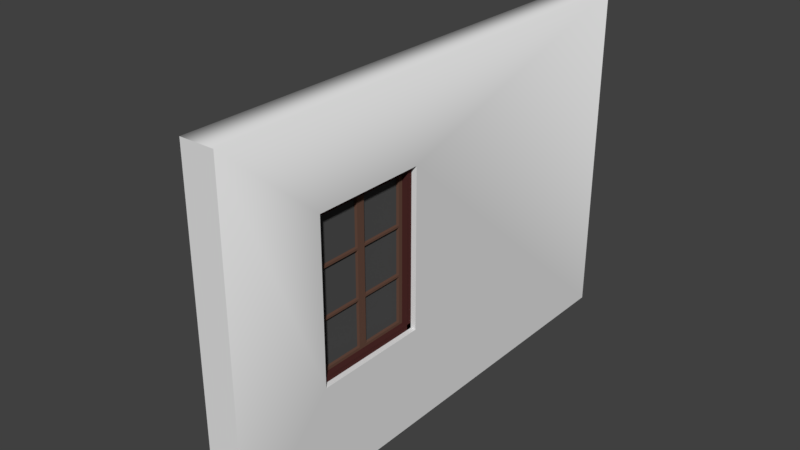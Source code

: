 # Source: wall-and-window.blend  (saved by Blender 2.78.0; exported with 4.5.12 LTS)
import bpy
from mathutils import Matrix  # noqa: F401  (used for matrix-valued properties, if any)

bpy.ops.wm.read_factory_settings(use_empty=True)
scene = bpy.context.scene
scene.name = 'Scene'

# ---- collections
col_collection_1 = bpy.data.collections.new('Collection 1'); scene.collection.children.link(col_collection_1)
col_collection_2 = bpy.data.collections.new('Collection 2'); scene.collection.children.link(col_collection_2)

# ---- materials (node trees are filled in below, after node groups)
mat_wood_dark = bpy.data.materials.new('wood-dark')
mat_wood_dark.alpha_threshold = 0.0
mat_wood_dark.use_transparent_shadow = False
mat_wood_dark.diffuse_color = (0.07324, 0.02283, 0.02096, 1.0)
mat_wood_dark.roughness = 0.5
mat_wood_dark.line_color = (0.0, 0.0, 0.0, 1.0)
mat_wood = bpy.data.materials.new('wood')
mat_wood.alpha_threshold = 0.0
mat_wood.use_transparent_shadow = False
mat_wood.diffuse_color = (0.1384, 0.07227, 0.05127, 1.0)
mat_wood.roughness = 0.5
mat_wood.line_color = (0.0, 0.0, 0.0, 1.0)
mat_glass = bpy.data.materials.new('glass')
mat_glass.alpha_threshold = 0.0
mat_glass.use_transparent_shadow = False
mat_glass.diffuse_color = (0.08353, 0.08353, 0.08353, 1.0)
mat_glass.roughness = 0.5
mat_glass.line_color = (0.0, 0.0, 0.0, 1.0)

# ---- material node trees

# ---- world
world_world = bpy.data.worlds.new('World'); scene.world = world_world
world_world.color = (0.05088, 0.05088, 0.05088)
world_world.use_sun_shadow = False
world_world.sun_shadow_jitter_overblur = 0.0
world_world.cycles.sampling_method = 'MANUAL'

# ---- cameras
cam_camera = bpy.data.cameras.new('Camera')
cam_camera.clip_end = 100.0
cam_camera.lens = 35.0
cam_camera.sensor_width = 32.0
cam_camera.sensor_height = 18.0
cam_camera.ortho_scale = 7.314
cam_camera.dof.focus_distance = 0.0
cam_camera.dof.aperture_fstop = 128.0

# ---- meshes
me_window_frame = bpy.data.meshes.new('window-frame')
me_window_frame.from_pydata([(-0.2841, 1.301, 3.389), (-0.2802, 1.301, 3.389), (-0.2841, 1.319, 3.389), (-0.2802, 1.319, 3.389), (-0.2841, 1.225, 3.389), (-0.2802, 1.225, 3.389), (-0.2841, 1.242, 3.389), (-0.2802, 1.242, 3.389), (-0.2841, 1.242, 0.1028), (-0.2802, 1.242, 0.1028), (-0.2841, 1.225, 0.1028), (-0.2802, 1.225, 0.1028), (-0.2841, 1.319, 0.1028), (-0.2802, 1.319, 0.1028), (-0.2841, 1.301, 0.1028), (-0.2802, 1.301, 0.1028), (-0.4702, 1.236e-07, 2.043e-07), (-0.4702, 1.236e-07, 3.494), (-0.4702, 0.1153, 2.043e-07), (-0.4702, 0.1153, 3.494), (1.296e-08, 1.236e-07, 3.494), (1.296e-08, 0.1153, 3.494), (-0.4702, 1.649e-07, 3.376), (-0.4702, 0.1153, 3.376), (-1.296e-08, 0.1153, 3.376), (-1.296e-08, 1.649e-07, 3.376), (-0.4702, 2.421, 0.001024), (-0.4702, 2.421, 3.495), (-0.4702, 2.537, 0.001024), (-0.4702, 2.537, 3.495), (2.592e-08, 2.421, 0.001024), (2.592e-08, 2.421, 3.495), (2.592e-08, 2.537, 0.001024), (2.592e-08, 2.537, 3.495), (-0.4702, 2.421, 3.376), (-0.4702, 2.537, 3.376), (2.592e-08, 2.537, 3.376), (2.592e-08, 2.421, 3.376), (-0.4702, 1.236e-07, 0.1176), (-0.4702, 0.1153, 0.1176), (1.296e-08, 1.236e-07, 0.1176), (1.296e-08, 0.1153, 0.1176), (-1.296e-08, 0.1153, 2.043e-07), (-1.296e-08, 1.649e-07, 2.043e-07), (-0.4702, 2.421, 0.1187), (-0.4702, 2.537, 0.1187), (2.592e-08, 2.421, 0.1187), (2.592e-08, 2.537, 0.1187), (-0.4702, 2.421, 2.043e-07), (-0.4702, 2.537, 2.043e-07), (2.592e-08, 2.537, 2.043e-07), (2.592e-08, 2.421, 2.043e-07), (-0.2841, 1.301, 0.1182), (-0.2841, 1.304, 0.1182), (-0.2841, 1.319, 0.1182), (-0.2802, 1.301, 0.1182), (-0.2802, 1.319, 0.1182), (-0.2841, 1.242, 0.1181), (-0.2802, 1.242, 0.1181), (-0.2841, 1.225, 0.1181), (-0.2802, 1.225, 0.1181), (-0.2802, 1.301, 3.376), (-0.2802, 1.319, 3.376), (-0.2841, 1.301, 3.376), (-0.2841, 1.319, 3.376), (-0.2802, 1.225, 3.376), (-0.2841, 1.225, 3.376), (-0.2841, 1.242, 3.376), (-0.2802, 1.242, 3.376)], [], [(1, 0, 2, 3), (2, 0, 63, 64), (3, 2, 64, 62), (1, 3, 62, 61), (0, 1, 61, 63), (5, 4, 6, 7), (6, 4, 66, 67), (7, 6, 67, 68), (5, 7, 68, 65), (4, 5, 65, 66), (9, 8, 10, 11), (10, 8, 57, 59), (11, 10, 59, 60), (9, 11, 60, 58), (8, 9, 58, 57), (13, 12, 14, 15), (14, 12, 54, 53, 52), (15, 14, 52, 55), (13, 15, 55, 56), (12, 13, 56, 54), (22, 17, 19, 23), (23, 19, 21, 24), (24, 21, 20, 25), (25, 20, 17, 22), (18, 42, 43, 16), (21, 19, 17, 20), (43, 25, 22, 16), (42, 24, 25, 43), (18, 23, 24, 42), (16, 22, 23, 18), (34, 27, 29, 35), (35, 29, 33, 36), (36, 33, 31, 37), (37, 31, 27, 34), (28, 32, 30, 26), (33, 29, 27, 31), (30, 37, 34, 26), (32, 36, 37, 30), (28, 35, 36, 32), (26, 34, 35, 28), (27, 19, 21, 31), (21, 24, 37, 31), (19, 27, 34, 23), (23, 34, 64, 63, 61, 62, 37, 24, 65, 68, 67), (16, 38, 39, 18), (18, 39, 41, 42), (42, 41, 40, 43), (43, 40, 38, 16), (41, 39, 38, 40), (48, 44, 45, 49), (49, 45, 47, 50), (50, 47, 46, 51), (51, 46, 44, 48), (47, 45, 44, 46), (44, 39, 57, 58, 60, 41, 46, 56, 55, 52, 53), (41, 42, 51, 46), (39, 44, 48, 18), (18, 48, 51, 42), (54, 56, 46, 44, 53), (41, 60, 59, 57, 39), (67, 66, 65, 24, 23), (37, 62, 64, 34)])
me_window_frame.materials.append(mat_wood_dark)
me_window_frame.use_remesh_preserve_volume = False
me_window_frame.use_remesh_preserve_attributes = False
me_window_frame.use_mirror_vertex_groups = False
me_window_frame.update()
me_window_wall = bpy.data.meshes.new('window-wall')
me_window_wall.from_pydata([(-1.579, 3.946, 3.718), (-1.906, 3.938, 3.285), (-0.3739, -5.575, 9.082e-07), (-0.3739, -5.575, 7.602), (-0.3739, 5.575, -9.082e-07), (-0.3739, 5.575, 7.602), (0.3739, -5.575, 9.082e-07), (0.3739, -5.575, 7.602), (0.3739, 5.575, -9.082e-07), (0.3739, 5.575, 7.602), (0.3739, 4.779, 5.683), (0.3739, -3.432, 5.727), (-0.3739, -3.432, 5.727), (0.3739, -3.432, 2.232), (-0.3739, -3.432, 2.232), (0.3739, -0.8971, 2.232), (-0.3739, -0.8971, 2.232), (0.3739, -0.8971, 5.727), (-0.3739, -0.8971, 5.727)], [], [(4, 16, 18, 5), (13, 11, 7, 6), (4, 5, 9, 8), (2, 3, 12, 14), (6, 7, 3, 2), (4, 8, 6, 2), (9, 7, 11, 17), (3, 5, 18, 12), (14, 16, 4, 2), (5, 3, 7, 9), (8, 9, 17, 15), (16, 15, 17, 18), (13, 14, 12, 11), (14, 13, 15, 16), (8, 15, 13, 6), (18, 17, 11, 12)])
me_window_wall.polygons.foreach_set('use_smooth', [True] * 16)
_k = set([(2, 3), (2, 4), (2, 6), (3, 7), (4, 5), (4, 8), (5, 9), (6, 7), (6, 8), (8, 9), (11, 12), (11, 13), (11, 17), (12, 14), (12, 18), (13, 14), (13, 15), (14, 16), (15, 16), (15, 17), (16, 18), (17, 18)])
me_window_wall.attributes.new('sharp_edge', 'BOOLEAN', 'EDGE').data.foreach_set('value', [ (min(e.vertices), max(e.vertices)) in _k for e in me_window_wall.edges])
me_window_wall.use_remesh_preserve_volume = False
me_window_wall.use_remesh_preserve_attributes = False
me_window_wall.use_mirror_vertex_groups = False
me_window_wall.update()
me_window_wall.normals_split_custom_set([tuple(v) for v in zip(*[iter([-1.0, 2.699e-08, -2.258e-08, -1.0, 1.267e-08, -6.37e-08, -1.0, 1.368e-08, 7.714e-08, -0.7071, 1.412e-07, 0.7071, 1.0, 0.0, 0.0, 1.0, -2.102e-11, 0.0, 0.7071, 1.209e-07, 0.7071, 1.0, 0.0, 0.0, 0.0, 1.0, -1.678e-07, 0.0, 1.0, -1.678e-07, 0.0, 1.0, -1.678e-07, 0.0, 1.0, -1.678e-07, -1.0, -5.005e-08, -5.48e-08, -0.7071, 8.25e-08, 0.7071, -1.0, -4.874e-08, 6.536e-08, -1.0, -5.174e-08, -5.296e-08, 0.0, -1.0, 1.678e-07, 0.0, -1.0, 1.678e-07, 0.0, -1.0, 1.678e-07, 0.0, -1.0, 1.678e-07, 0.0, -1.629e-07, -1.0, 0.0, -1.629e-07, -1.0, 0.0, -1.629e-07, -1.0, 0.0, -1.629e-07, -1.0, 0.7071, 1.21e-07, 0.7071, 0.7071, 1.209e-07, 0.7071, 1.0, -2.102e-11, 0.0, 1.0, -2.481e-11, 0.0, -0.7071, 8.25e-08, 0.7071, -0.7071, 1.412e-07, 0.7071, -1.0, 1.368e-08, 7.714e-08, -1.0, -4.874e-08, 6.536e-08, -1.0, -5.174e-08, -5.296e-08, -1.0, 1.267e-08, -6.37e-08, -1.0, 2.699e-08, -2.258e-08, -1.0, -5.005e-08, -5.48e-08, -0.7071, 1.412e-07, 0.7071, -0.7071, 8.25e-08, 0.7071, 0.7071, 1.209e-07, 0.7071, 0.7071, 1.21e-07, 0.7071, 1.0, 0.0, 0.0, 0.7071, 1.21e-07, 0.7071, 1.0, -2.481e-11, 0.0, 1.0, 0.0, 0.0, -3.188e-07, -1.0, 1.596e-07, -3.188e-07, -1.0, 1.596e-07, -3.188e-07, -1.0, 1.596e-07, -3.188e-07, -1.0, 1.596e-07, 0.0, 1.0, -1.825e-07, 0.0, 1.0, -1.825e-07, 0.0, 1.0, -1.825e-07, 0.0, 1.0, -1.825e-07, 2.224e-07, 9.405e-08, 1.0, 2.224e-07, 9.405e-08, 1.0, 2.224e-07, 9.405e-08, 1.0, 2.224e-07, 9.405e-08, 1.0, 1.0, 0.0, 0.0, 1.0, 0.0, 0.0, 1.0, 0.0, 0.0, 1.0, 0.0, 0.0, -5.031e-07, -1.881e-07, -1.0, -5.031e-07, -1.881e-07, -1.0, -5.031e-07, -1.881e-07, -1.0, -5.031e-07, -1.881e-07, -1.0])] * 3)])
me_glass_frame_left = bpy.data.meshes.new('glass-frame-left')
me_glass_frame_left.from_pydata([(-0.07484, -0.01026, 1.635), (-0.07484, -0.01026, -1.635), (-0.07484, -1.156, 1.635), (-0.07484, -1.156, -1.635), (0.07484, -0.01026, 1.635), (0.07484, -0.01026, -1.635), (0.07484, -1.156, 1.635), (0.07484, -1.156, -1.635), (0.07484, -1.068, -1.563), (0.07484, -1.068, -1.34), (-0.07484, -1.068, -1.563), (0.07484, -1.068, 0.5065), (-0.07484, -1.068, 0.5065), (0.07484, -1.068, -0.5048), (-0.07484, -1.068, -0.5048), (0.07484, -1.068, 0.5498), (0.07484, -1.068, 0.7725), (-0.07484, -1.068, 0.5498), (-0.07484, -1.068, 1.296), (0.07484, -0.106, 1.561), (-0.07484, -0.106, 1.561), (0.07484, -0.106, 0.5498), (-0.07484, -0.106, 0.5498), (0.07484, -0.106, -0.5514), (-0.07484, -0.106, -0.5514), (0.07484, -0.106, -1.563), (0.07484, -0.106, -1.361), (-0.07484, -0.106, -1.563), (0.07484, -0.106, -0.5048), (-0.07484, -0.106, -0.5048), (0.07484, -1.068, -0.5514), (-0.07484, -1.068, -0.5514), (0.07484, -0.106, 0.5065), (-0.07484, -0.106, 0.5065), (0.07484, -1.068, 1.561), (-0.07484, -1.068, 1.561), (-0.07484, -0.106, 1.361)], [], [(0, 1, 27, 24, 31, 10, 3, 14, 29, 33), (2, 3, 7, 6), (6, 16, 34, 19, 4), (4, 5, 1, 0), (2, 6, 4, 0), (7, 3, 1, 5), (21, 22, 17, 15), (12, 11, 13, 14), (19, 20, 36, 22, 21), (4, 19, 21, 15, 16, 6, 7, 13, 11, 32), (28, 13, 7, 9, 30, 23, 26, 5, 4, 32), (5, 26, 25, 8, 9, 7), (25, 27, 10, 8), (33, 32, 11, 12), (32, 33, 29, 28), (23, 24, 27, 25, 26), (28, 29, 14, 13), (33, 12, 14, 3, 2, 18, 17, 22, 36, 0), (0, 36, 20, 35, 18, 2), (3, 10, 27, 1), (24, 23, 30, 31), (31, 30, 9, 8, 10), (35, 34, 16, 15, 17, 18), (20, 19, 34, 35)])
me_glass_frame_left.materials.append(mat_wood)
me_glass_frame_left.use_remesh_preserve_volume = False
me_glass_frame_left.use_remesh_preserve_attributes = False
me_glass_frame_left.use_mirror_vertex_groups = False
me_glass_frame_left.update()
me_cube_003 = bpy.data.meshes.new('Cube.003')
me_cube_003.from_pydata([(-0.008898, -0.7905, 1.33), (-0.008898, -0.7905, 0.1554), (-0.008898, -0.2151, 1.33), (-0.008898, -0.2151, 0.1554), (-0.02205, -0.7574, 1.29), (-0.02205, -0.7574, 0.195), (-0.02205, -0.2481, 1.29), (-0.02205, -0.2481, 0.195), (-0.008898, -0.7905, -0.1679), (-0.008898, -0.7905, -1.352), (-0.008898, -0.2151, -0.1679), (-0.008898, -0.2151, -1.352), (-0.02205, -0.7564, -0.2075), (-0.02205, -0.7564, -1.312), (-0.02205, -0.2492, -0.2075), (-0.02205, -0.2492, -1.312), (-0.008162, -0.8352, 1.384), (-0.008162, -0.8352, 0.09676), (-0.008162, -0.1668, 1.384), (-0.008162, -0.1668, 0.09676), (-0.008162, -0.8352, -0.1189), (-0.008162, -0.8352, -1.407), (-0.008162, -0.1668, -0.1189), (-0.008162, -0.1668, -1.407), (-1.08e-07, -1.003, 1.562), (-1.08e-07, -1.003, -1.562), (-8.539e-11, 7.153e-07, 1.562), (-8.539e-11, -3.576e-07, -1.562), (-0.0286, -1.002, 1.562), (-0.0286, -1.002, -1.562), (-0.0286, 0.0003185, 1.562), (-0.0286, 0.0003174, -1.562), (-0.0286, -0.1668, 0.09676), (-0.0286, -0.8352, 0.09676), (-0.0286, -0.8352, 1.384), (-0.0286, -0.1668, 1.384), (-0.0286, -0.1668, -0.1189), (-0.0286, -0.8352, -0.1189), (-0.0286, -0.1668, -1.407), (-0.0286, -0.8352, -1.407), (0.008898, -0.214, 1.33), (0.008898, -0.214, 0.1554), (0.008898, -0.7893, 1.33), (0.008898, -0.7893, 0.1554), (0.02205, -0.247, 1.29), (0.02205, -0.247, 0.195), (0.02205, -0.7563, 1.29), (0.02205, -0.7563, 0.195), (0.008898, -0.214, -0.1679), (0.008898, -0.214, -1.352), (0.008898, -0.7893, -0.1679), (0.008898, -0.7893, -1.352), (0.02205, -0.248, -0.2075), (0.02205, -0.248, -1.312), (0.02205, -0.7553, -0.2075), (0.02205, -0.7553, -1.312), (0.008162, -0.1674, 1.384), (0.008162, -0.1674, 0.09675), (0.008162, -0.8359, 1.384), (0.008162, -0.8359, 0.09676), (0.008162, -0.1674, -0.1189), (0.008162, -0.1674, -1.407), (0.008162, -0.8359, -0.1189), (0.008162, -0.8359, -1.407), (0.0286, -0.0003169, 1.562), (0.0286, -0.0003179, -1.562), (0.0286, -1.003, 1.562), (0.0286, -1.003, -1.562), (0.0286, -0.8359, 0.09676), (0.0286, -0.1674, 0.09675), (0.0286, -0.1674, 1.384), (0.0286, -0.8359, 1.384), (0.0286, -0.8359, -0.1189), (0.0286, -0.1674, -0.1189), (0.0286, -0.8359, -1.407), (0.0286, -0.1674, -1.407)], [], [(0, 1, 3, 2), (2, 3, 7, 6), (6, 7, 5, 4), (4, 5, 1, 0), (2, 6, 4, 0), (7, 3, 1, 5), (8, 9, 11, 10), (10, 11, 15, 14), (14, 15, 13, 12), (12, 13, 9, 8), (10, 14, 12, 8), (15, 11, 9, 13), (16, 18, 19, 17), (18, 35, 32, 19), (18, 16, 34, 35), (20, 22, 23, 21), (22, 36, 38, 23), (22, 20, 37, 36), (24, 25, 27, 26), (30, 35, 34, 33, 28), (37, 20, 21, 39), (33, 17, 19, 32), (39, 21, 23, 38), (28, 33, 32, 35, 30, 31, 38, 36, 37, 39, 29), (29, 39, 38, 31), (34, 16, 17, 33), (40, 41, 43, 42), (42, 43, 47, 46), (46, 47, 45, 44), (44, 45, 41, 40), (42, 46, 44, 40), (47, 43, 41, 45), (48, 49, 51, 50), (50, 51, 55, 54), (54, 55, 53, 52), (52, 53, 49, 48), (50, 54, 52, 48), (55, 51, 49, 53), (56, 58, 59, 57), (58, 71, 68, 59), (58, 56, 70, 71), (60, 62, 63, 61), (62, 72, 74, 63), (62, 60, 73, 72), (26, 30, 28, 24, 66, 64), (66, 71, 70, 69, 64), (28, 29, 25, 67, 66, 24), (27, 31, 30, 26, 64, 65), (73, 60, 61, 75), (69, 57, 59, 68), (75, 61, 63, 74), (64, 69, 68, 71, 66, 67, 74, 72, 73, 75, 65), (65, 75, 74, 67), (70, 56, 57, 69), (31, 27, 65, 67, 25, 29)])
me_cube_003.materials.append(mat_wood)
me_cube_003.use_remesh_preserve_volume = False
me_cube_003.use_remesh_preserve_attributes = False
me_cube_003.use_mirror_vertex_groups = False
me_cube_003.update()
me_catch1 = bpy.data.meshes.new('catch1')
me_catch1.from_pydata([(-3.223, 0.2295, 0.002228), (-3.223, 0.1983, -0.1144), (-3.223, 0.1129, -0.1997), (-3.223, -0.003662, -0.231), (-3.223, -0.1203, -0.1997), (-3.223, -0.2056, -0.1144), (-3.223, -0.2369, 0.002228), (-3.223, -0.2056, 0.1188), (-3.223, -0.1203, 0.2042), (-3.223, -0.003662, 0.2354), (-3.223, 0.1129, 0.2042), (-3.223, 0.1983, 0.1188), (1.25, 0.0, 0.0), (1.217, 0.0, 0.125), (1.125, 0.0, 0.2165), (1.0, 0.0, 0.25), (0.875, 0.0, 0.2165), (0.7835, 0.0, 0.125), (0.75, 0.0, 3.062e-17), (0.7835, 0.0, -0.125), (0.875, 0.0, -0.2165), (1.0, 0.0, -0.25), (1.125, 0.0, -0.2165), (1.217, 0.0, -0.125), (1.223, 0.2599, 0.0), (1.19, 0.2529, 0.125), (1.1, 0.2339, 0.2165), (0.9781, 0.2079, 0.25), (0.8559, 0.1819, 0.2165), (0.7664, 0.1629, 0.125), (0.7336, 0.1559, 3.062e-17), (0.7664, 0.1629, -0.125), (0.8559, 0.1819, -0.2165), (0.9781, 0.2079, -0.25), (1.1, 0.2339, -0.2165), (1.19, 0.2529, -0.125), (1.142, 0.5084, 0.0), (1.111, 0.4948, 0.125), (1.028, 0.4576, 0.2165), (0.9135, 0.4067, 0.25), (0.7994, 0.3559, 0.2165), (0.7158, 0.3187, 0.125), (0.6852, 0.3051, 3.062e-17), (0.7158, 0.3187, -0.125), (0.7994, 0.3559, -0.2165), (0.9135, 0.4067, -0.25), (1.028, 0.4576, -0.2165), (1.111, 0.4948, -0.125), (1.011, 0.7347, 0.0), (0.9842, 0.715, 0.125), (0.9101, 0.6613, 0.2165), (0.809, 0.5878, 0.25), (0.7079, 0.5143, 0.2165), (0.6339, 0.4605, 0.125), (0.6068, 0.4408, 3.062e-17), (0.6339, 0.4605, -0.125), (0.7079, 0.5143, -0.2165), (0.809, 0.5878, -0.25), (0.9101, 0.6613, -0.2165), (0.9842, 0.715, -0.125), (0.8364, 0.9289, 0.0), (0.814, 0.904, 0.125), (0.7528, 0.836, 0.2165), (0.6691, 0.7431, 0.25), (0.5855, 0.6503, 0.2165), (0.5243, 0.5822, 0.125), (0.5018, 0.5574, 3.062e-17), (0.5243, 0.5822, -0.125), (0.5855, 0.6503, -0.2165), (0.6691, 0.7431, -0.25), (0.7528, 0.836, -0.2165), (0.814, 0.904, -0.125), (0.625, 1.083, 0.0), (0.6083, 1.054, 0.125), (0.5625, 0.9743, 0.2165), (0.5, 0.866, 0.25), (0.4375, 0.7578, 0.2165), (0.3917, 0.6785, 0.125), (0.375, 0.6495, 3.062e-17), (0.3917, 0.6785, -0.125), (0.4375, 0.7578, -0.2165), (0.5, 0.866, -0.25), (0.5625, 0.9743, -0.2165), (0.6083, 1.054, -0.125), (0.3863, 1.189, 0.0), (0.3759, 1.157, 0.125), (0.3476, 1.07, 0.2165), (0.309, 0.9511, 0.25), (0.2704, 0.8322, 0.2165), (0.2421, 0.7451, 0.125), (0.2318, 0.7133, 3.062e-17), (0.2421, 0.7451, -0.125), (0.2704, 0.8322, -0.2165), (0.309, 0.9511, -0.25), (0.3476, 1.07, -0.2165), (0.3759, 1.157, -0.125), (0.1307, 1.243, 0.0), (0.1272, 1.21, 0.125), (0.1176, 1.119, 0.2165), (0.1045, 0.9945, 0.25), (0.09146, 0.8702, 0.2165), (0.0819, 0.7792, 0.125), (0.0784, 0.7459, 3.062e-17), (0.0819, 0.7792, -0.125), (0.09146, 0.8702, -0.2165), (0.1045, 0.9945, -0.25), (0.1176, 1.119, -0.2165), (0.1272, 1.21, -0.125), (-0.1307, 1.243, 0.0), (-0.1272, 1.21, 0.125), (-0.1176, 1.119, 0.2165), (-0.1045, 0.9945, 0.25), (-0.09146, 0.8702, 0.2165), (-0.0819, 0.7792, 0.125), (-0.0784, 0.7459, 3.062e-17), (-0.0819, 0.7792, -0.125), (-0.09146, 0.8702, -0.2165), (-0.1045, 0.9945, -0.25), (-0.1176, 1.119, -0.2165), (-0.1272, 1.21, -0.125), (-0.3863, 1.189, 0.0), (-0.3759, 1.157, 0.125), (-0.3476, 1.07, 0.2165), (-0.309, 0.9511, 0.25), (-0.2704, 0.8322, 0.2165), (-0.2421, 0.7451, 0.125), (-0.2318, 0.7133, 3.062e-17), (-0.2421, 0.7451, -0.125), (-0.2704, 0.8322, -0.2165), (-0.309, 0.9511, -0.25), (-0.3476, 1.07, -0.2165), (-0.3759, 1.157, -0.125), (-0.625, 1.083, 0.0), (-0.6083, 1.054, 0.125), (-0.5625, 0.9743, 0.2165), (-0.5, 0.866, 0.25), (-0.4375, 0.7578, 0.2165), (-0.3917, 0.6785, 0.125), (-0.375, 0.6495, 3.062e-17), (-0.3917, 0.6785, -0.125), (-0.4375, 0.7578, -0.2165), (-0.5, 0.866, -0.25), (-0.5625, 0.9743, -0.2165), (-0.6083, 1.054, -0.125), (-0.8364, 0.9289, 0.0), (-0.814, 0.904, 0.125), (-0.7528, 0.836, 0.2165), (-0.6691, 0.7431, 0.25), (-0.5855, 0.6503, 0.2165), (-0.5243, 0.5822, 0.125), (-0.5018, 0.5574, 3.062e-17), (-0.5243, 0.5822, -0.125), (-0.5855, 0.6503, -0.2165), (-0.6691, 0.7431, -0.25), (-0.7528, 0.836, -0.2165), (-0.814, 0.904, -0.125), (-1.011, 0.7347, 0.0), (-0.9842, 0.715, 0.125), (-0.9101, 0.6613, 0.2165), (-0.809, 0.5878, 0.25), (-0.7079, 0.5143, 0.2165), (-0.6339, 0.4605, 0.125), (-0.6068, 0.4408, 3.062e-17), (-0.6339, 0.4605, -0.125), (-0.7079, 0.5143, -0.2165), (-0.809, 0.5878, -0.25), (-0.9101, 0.6613, -0.2165), (-0.9842, 0.715, -0.125), (-1.142, 0.5084, 0.0), (-1.111, 0.4948, 0.125), (-1.028, 0.4576, 0.2165), (-0.9135, 0.4067, 0.25), (-0.7994, 0.3559, 0.2165), (-0.7158, 0.3187, 0.125), (-0.6852, 0.3051, 3.062e-17), (-0.7158, 0.3187, -0.125), (-0.7994, 0.3559, -0.2165), (-0.9135, 0.4067, -0.25), (-1.028, 0.4576, -0.2165), (-1.111, 0.4948, -0.125), (-1.223, 0.2599, 0.0), (-1.19, 0.2529, 0.125), (-1.1, 0.2339, 0.2165), (-0.9781, 0.2079, 0.25), (-0.8559, 0.1819, 0.2165), (-0.7664, 0.1629, 0.125), (-0.7336, 0.1559, 3.062e-17), (-0.7664, 0.1629, -0.125), (-0.8559, 0.1819, -0.2165), (-0.9781, 0.2079, -0.25), (-1.1, 0.2339, -0.2165), (-1.19, 0.2529, -0.125), (-1.0, 8.742e-08, 0.25), (-0.875, 7.649e-08, 0.2165), (-0.7835, 6.85e-08, 0.125), (-0.75, 6.557e-08, 3.062e-17), (-0.7835, 6.85e-08, -0.125), (-0.875, 7.649e-08, -0.2165), (-1.0, 8.742e-08, -0.25), (-1.223, -0.2599, 0.0), (-1.19, -0.2529, 0.125), (-1.1, -0.2339, 0.2165), (-0.9781, -0.2079, 0.25), (-0.8559, -0.1819, 0.2165), (-0.7664, -0.1629, 0.125), (-0.7336, -0.1559, 3.062e-17), (-0.7664, -0.1629, -0.125), (-0.8559, -0.1819, -0.2165), (-0.9781, -0.2079, -0.25), (-1.1, -0.2339, -0.2165), (-1.19, -0.2529, -0.125), (-1.142, -0.5084, 0.0), (-1.111, -0.4948, 0.125), (-1.028, -0.4576, 0.2165), (-0.9135, -0.4067, 0.25), (-0.7994, -0.3559, 0.2165), (-0.7158, -0.3187, 0.125), (-0.6852, -0.3051, 3.062e-17), (-0.7158, -0.3187, -0.125), (-0.7994, -0.3559, -0.2165), (-0.9135, -0.4067, -0.25), (-1.028, -0.4576, -0.2165), (-1.111, -0.4948, -0.125), (-1.011, -0.7347, 0.0), (-0.9842, -0.715, 0.125), (-0.9101, -0.6613, 0.2165), (-0.809, -0.5878, 0.25), (-0.7079, -0.5143, 0.2165), (-0.6339, -0.4605, 0.125), (-0.6068, -0.4408, 3.062e-17), (-0.6339, -0.4605, -0.125), (-0.7079, -0.5143, -0.2165), (-0.809, -0.5878, -0.25), (-0.9101, -0.6613, -0.2165), (-0.9842, -0.715, -0.125), (-0.8364, -0.9289, 0.0), (-0.814, -0.904, 0.125), (-0.7528, -0.836, 0.2165), (-0.6691, -0.7431, 0.25), (-0.5855, -0.6503, 0.2165), (-0.5243, -0.5822, 0.125), (-0.5018, -0.5574, 3.062e-17), (-0.5243, -0.5822, -0.125), (-0.5855, -0.6503, -0.2165), (-0.6691, -0.7431, -0.25), (-0.7528, -0.836, -0.2165), (-0.814, -0.904, -0.125), (-0.625, -1.083, 0.0), (-0.6083, -1.054, 0.125), (-0.5625, -0.9743, 0.2165), (-0.5, -0.866, 0.25), (-0.4375, -0.7578, 0.2165), (-0.3917, -0.6785, 0.125), (-0.375, -0.6495, 3.062e-17), (-0.3917, -0.6785, -0.125), (-0.4375, -0.7578, -0.2165), (-0.5, -0.866, -0.25), (-0.5625, -0.9743, -0.2165), (-0.6083, -1.054, -0.125), (-0.3863, -1.189, 0.0), (-0.3759, -1.157, 0.125), (-0.3476, -1.07, 0.2165), (-0.309, -0.9511, 0.25), (-0.2704, -0.8322, 0.2165), (-0.2421, -0.7451, 0.125), (-0.2318, -0.7133, 3.062e-17), (-0.2421, -0.7451, -0.125), (-0.2704, -0.8322, -0.2165), (-0.309, -0.9511, -0.25), (-0.3476, -1.07, -0.2165), (-0.3759, -1.157, -0.125), (-0.1307, -1.243, 0.0), (-0.1272, -1.21, 0.125), (-0.1176, -1.119, 0.2165), (-0.1045, -0.9945, 0.25), (-0.09146, -0.8702, 0.2165), (-0.0819, -0.7792, 0.125), (-0.0784, -0.7459, 3.062e-17), (-0.0819, -0.7792, -0.125), (-0.09146, -0.8702, -0.2165), (-0.1045, -0.9945, -0.25), (-0.1176, -1.119, -0.2165), (-0.1272, -1.21, -0.125), (0.1307, -1.243, 0.0), (0.1272, -1.21, 0.125), (0.1176, -1.119, 0.2165), (0.1045, -0.9945, 0.25), (0.09146, -0.8702, 0.2165), (0.0819, -0.7792, 0.125), (0.0784, -0.7459, 3.062e-17), (0.0819, -0.7792, -0.125), (0.09146, -0.8702, -0.2165), (0.1045, -0.9945, -0.25), (0.1176, -1.119, -0.2165), (0.1272, -1.21, -0.125), (0.3863, -1.189, 0.0), (0.3759, -1.157, 0.125), (0.3476, -1.07, 0.2165), (0.309, -0.9511, 0.25), (0.2704, -0.8322, 0.2165), (0.2421, -0.7451, 0.125), (0.2318, -0.7133, 3.062e-17), (0.2421, -0.7451, -0.125), (0.2704, -0.8322, -0.2165), (0.309, -0.9511, -0.25), (0.3476, -1.07, -0.2165), (0.3759, -1.157, -0.125), (0.625, -1.083, 0.0), (0.6083, -1.054, 0.125), (0.5625, -0.9743, 0.2165), (0.5, -0.866, 0.25), (0.4375, -0.7578, 0.2165), (0.3917, -0.6785, 0.125), (0.375, -0.6495, 3.062e-17), (0.3917, -0.6785, -0.125), (0.4375, -0.7578, -0.2165), (0.5, -0.866, -0.25), (0.5625, -0.9743, -0.2165), (0.6083, -1.054, -0.125), (0.8364, -0.9289, 0.0), (0.814, -0.904, 0.125), (0.7528, -0.836, 0.2165), (0.6691, -0.7431, 0.25), (0.5855, -0.6503, 0.2165), (0.5243, -0.5822, 0.125), (0.5018, -0.5574, 3.062e-17), (0.5243, -0.5822, -0.125), (0.5855, -0.6503, -0.2165), (0.6691, -0.7431, -0.25), (0.7528, -0.836, -0.2165), (0.814, -0.904, -0.125), (1.011, -0.7347, 0.0), (0.9842, -0.715, 0.125), (0.9101, -0.6613, 0.2165), (0.809, -0.5878, 0.25), (0.7079, -0.5143, 0.2165), (0.6339, -0.4605, 0.125), (0.6068, -0.4408, 3.062e-17), (0.6339, -0.4605, -0.125), (0.7079, -0.5143, -0.2165), (0.809, -0.5878, -0.25), (0.9101, -0.6613, -0.2165), (0.9842, -0.715, -0.125), (1.142, -0.5084, 0.0), (1.111, -0.4948, 0.125), (1.028, -0.4576, 0.2165), (0.9135, -0.4067, 0.25), (0.7994, -0.3559, 0.2165), (0.7158, -0.3187, 0.125), (0.6852, -0.3051, 3.062e-17), (0.7158, -0.3187, -0.125), (0.7994, -0.3559, -0.2165), (0.9135, -0.4067, -0.25), (1.028, -0.4576, -0.2165), (1.111, -0.4948, -0.125), (1.223, -0.2599, 0.0), (1.19, -0.2529, 0.125), (1.1, -0.2339, 0.2165), (0.9781, -0.2079, 0.25), (0.8559, -0.1819, 0.2165), (0.7664, -0.1629, 0.125), (0.7336, -0.1559, 3.062e-17), (0.7664, -0.1629, -0.125), (0.8559, -0.1819, -0.2165), (0.9781, -0.2079, -0.25), (1.1, -0.2339, -0.2165), (1.19, -0.2529, -0.125), (-1.198, -0.2056, -0.1144), (-1.125, -0.1203, 0.2042), (-1.117, -0.07424, 0.2165), (-1.225, -0.2363, 0.0), (-1.225, -0.2369, 0.002228), (-1.225, 0.2295, 0.002228), (-1.197, 0.1983, 0.1188), (-1.125, 0.1129, 0.2042), (-1.196, 0.1921, 0.125), (-1.13, 0.1129, -0.1997), (-1.12, 0.05028, -0.2165), (-1.196, -0.195, -0.125), (-1.129, -0.1203, -0.1997), (-1.197, -0.2056, 0.1188), (-1.199, 0.1983, -0.1144), (-1.197, 0.1877, -0.125), (-1.196, -0.1994, 0.125), (-1.075, 9.395e-08, -0.23), (-1.071, -0.003662, -0.231), (-1.119, -0.05761, -0.2165), (-1.118, 0.06691, 0.2165), (-1.058, 9.25e-08, 0.2344), (-1.054, -0.003662, 0.2354), (-1.226, 0.2289, 0.0)], [], [(0, 372, 390, 381, 1), (1, 381, 382, 376, 2), (2, 376, 377, 384, 385, 3), (3, 385, 386, 379, 4), (4, 379, 378, 367, 5), (5, 367, 370, 371, 6), (6, 371, 380, 7), (7, 380, 383, 368, 8), (8, 368, 369, 389, 9), (9, 389, 388, 387, 374, 10), (10, 374, 375, 373, 11), (11, 373, 372, 0), (0, 1, 2, 3, 4, 5, 6, 7, 8, 9, 10, 11), (12, 24, 25, 13), (13, 25, 26, 14), (14, 26, 27, 15), (15, 27, 28, 16), (16, 28, 29, 17), (17, 29, 30, 18), (18, 30, 31, 19), (19, 31, 32, 20), (20, 32, 33, 21), (21, 33, 34, 22), (22, 34, 35, 23), (12, 23, 35, 24), (24, 36, 37, 25), (25, 37, 38, 26), (26, 38, 39, 27), (27, 39, 40, 28), (28, 40, 41, 29), (29, 41, 42, 30), (30, 42, 43, 31), (31, 43, 44, 32), (32, 44, 45, 33), (33, 45, 46, 34), (34, 46, 47, 35), (35, 47, 36, 24), (36, 48, 49, 37), (37, 49, 50, 38), (38, 50, 51, 39), (39, 51, 52, 40), (40, 52, 53, 41), (41, 53, 54, 42), (42, 54, 55, 43), (43, 55, 56, 44), (44, 56, 57, 45), (45, 57, 58, 46), (46, 58, 59, 47), (47, 59, 48, 36), (48, 60, 61, 49), (49, 61, 62, 50), (50, 62, 63, 51), (51, 63, 64, 52), (52, 64, 65, 53), (53, 65, 66, 54), (54, 66, 67, 55), (55, 67, 68, 56), (56, 68, 69, 57), (57, 69, 70, 58), (58, 70, 71, 59), (59, 71, 60, 48), (60, 72, 73, 61), (61, 73, 74, 62), (62, 74, 75, 63), (63, 75, 76, 64), (64, 76, 77, 65), (65, 77, 78, 66), (66, 78, 79, 67), (67, 79, 80, 68), (68, 80, 81, 69), (69, 81, 82, 70), (70, 82, 83, 71), (71, 83, 72, 60), (72, 84, 85, 73), (73, 85, 86, 74), (74, 86, 87, 75), (75, 87, 88, 76), (76, 88, 89, 77), (77, 89, 90, 78), (78, 90, 91, 79), (79, 91, 92, 80), (80, 92, 93, 81), (81, 93, 94, 82), (82, 94, 95, 83), (83, 95, 84, 72), (84, 96, 97, 85), (85, 97, 98, 86), (86, 98, 99, 87), (87, 99, 100, 88), (88, 100, 101, 89), (89, 101, 102, 90), (90, 102, 103, 91), (91, 103, 104, 92), (92, 104, 105, 93), (93, 105, 106, 94), (94, 106, 107, 95), (95, 107, 96, 84), (96, 108, 109, 97), (97, 109, 110, 98), (98, 110, 111, 99), (99, 111, 112, 100), (100, 112, 113, 101), (101, 113, 114, 102), (102, 114, 115, 103), (103, 115, 116, 104), (104, 116, 117, 105), (105, 117, 118, 106), (106, 118, 119, 107), (107, 119, 108, 96), (108, 120, 121, 109), (109, 121, 122, 110), (110, 122, 123, 111), (111, 123, 124, 112), (112, 124, 125, 113), (113, 125, 126, 114), (114, 126, 127, 115), (115, 127, 128, 116), (116, 128, 129, 117), (117, 129, 130, 118), (118, 130, 131, 119), (119, 131, 120, 108), (120, 132, 133, 121), (121, 133, 134, 122), (122, 134, 135, 123), (123, 135, 136, 124), (124, 136, 137, 125), (125, 137, 138, 126), (126, 138, 139, 127), (127, 139, 140, 128), (128, 140, 141, 129), (129, 141, 142, 130), (130, 142, 143, 131), (131, 143, 132, 120), (132, 144, 145, 133), (133, 145, 146, 134), (134, 146, 147, 135), (135, 147, 148, 136), (136, 148, 149, 137), (137, 149, 150, 138), (138, 150, 151, 139), (139, 151, 152, 140), (140, 152, 153, 141), (141, 153, 154, 142), (142, 154, 155, 143), (143, 155, 144, 132), (144, 156, 157, 145), (145, 157, 158, 146), (146, 158, 159, 147), (147, 159, 160, 148), (148, 160, 161, 149), (149, 161, 162, 150), (150, 162, 163, 151), (151, 163, 164, 152), (152, 164, 165, 153), (153, 165, 166, 154), (154, 166, 167, 155), (155, 167, 156, 144), (156, 168, 169, 157), (157, 169, 170, 158), (158, 170, 171, 159), (159, 171, 172, 160), (160, 172, 173, 161), (161, 173, 174, 162), (162, 174, 175, 163), (163, 175, 176, 164), (164, 176, 177, 165), (165, 177, 178, 166), (166, 178, 179, 167), (167, 179, 168, 156), (168, 180, 181, 169), (169, 181, 182, 170), (170, 182, 183, 171), (171, 183, 184, 172), (172, 184, 185, 173), (173, 185, 186, 174), (174, 186, 187, 175), (175, 187, 188, 176), (176, 188, 189, 177), (177, 189, 190, 178), (178, 190, 191, 179), (179, 191, 180, 168), (180, 390, 372, 373, 375, 181), (181, 375, 374, 387, 182), (182, 387, 388, 192, 183), (183, 192, 193, 184), (184, 193, 194, 185), (185, 194, 195, 186), (186, 195, 196, 187), (187, 196, 197, 188), (188, 197, 198, 189), (189, 198, 384, 377, 190), (190, 377, 376, 382, 191), (191, 382, 381, 390, 180), (192, 202, 203, 193), (193, 203, 204, 194), (194, 204, 205, 195), (195, 205, 206, 196), (196, 206, 207, 197), (197, 207, 208, 198), (198, 208, 209, 386, 385, 384), (199, 211, 212, 200), (200, 212, 213, 201), (201, 213, 214, 202), (202, 214, 215, 203), (203, 215, 216, 204), (204, 216, 217, 205), (205, 217, 218, 206), (206, 218, 219, 207), (207, 219, 220, 208), (208, 220, 221, 209), (209, 221, 222, 210), (210, 222, 211, 199), (211, 223, 224, 212), (212, 224, 225, 213), (213, 225, 226, 214), (214, 226, 227, 215), (215, 227, 228, 216), (216, 228, 229, 217), (217, 229, 230, 218), (218, 230, 231, 219), (219, 231, 232, 220), (220, 232, 233, 221), (221, 233, 234, 222), (222, 234, 223, 211), (223, 235, 236, 224), (224, 236, 237, 225), (225, 237, 238, 226), (226, 238, 239, 227), (227, 239, 240, 228), (228, 240, 241, 229), (229, 241, 242, 230), (230, 242, 243, 231), (231, 243, 244, 232), (232, 244, 245, 233), (233, 245, 246, 234), (234, 246, 235, 223), (235, 247, 248, 236), (236, 248, 249, 237), (237, 249, 250, 238), (238, 250, 251, 239), (239, 251, 252, 240), (240, 252, 253, 241), (241, 253, 254, 242), (242, 254, 255, 243), (243, 255, 256, 244), (244, 256, 257, 245), (245, 257, 258, 246), (246, 258, 247, 235), (247, 259, 260, 248), (248, 260, 261, 249), (249, 261, 262, 250), (250, 262, 263, 251), (251, 263, 264, 252), (252, 264, 265, 253), (253, 265, 266, 254), (254, 266, 267, 255), (255, 267, 268, 256), (256, 268, 269, 257), (257, 269, 270, 258), (258, 270, 259, 247), (259, 271, 272, 260), (260, 272, 273, 261), (261, 273, 274, 262), (262, 274, 275, 263), (263, 275, 276, 264), (264, 276, 277, 265), (265, 277, 278, 266), (266, 278, 279, 267), (267, 279, 280, 268), (268, 280, 281, 269), (269, 281, 282, 270), (270, 282, 271, 259), (271, 283, 284, 272), (272, 284, 285, 273), (273, 285, 286, 274), (274, 286, 287, 275), (275, 287, 288, 276), (276, 288, 289, 277), (277, 289, 290, 278), (278, 290, 291, 279), (279, 291, 292, 280), (280, 292, 293, 281), (281, 293, 294, 282), (282, 294, 283, 271), (283, 295, 296, 284), (284, 296, 297, 285), (285, 297, 298, 286), (286, 298, 299, 287), (287, 299, 300, 288), (288, 300, 301, 289), (289, 301, 302, 290), (290, 302, 303, 291), (291, 303, 304, 292), (292, 304, 305, 293), (293, 305, 306, 294), (294, 306, 295, 283), (295, 307, 308, 296), (296, 308, 309, 297), (297, 309, 310, 298), (298, 310, 311, 299), (299, 311, 312, 300), (300, 312, 313, 301), (301, 313, 314, 302), (302, 314, 315, 303), (303, 315, 316, 304), (304, 316, 317, 305), (305, 317, 318, 306), (306, 318, 307, 295), (307, 319, 320, 308), (308, 320, 321, 309), (309, 321, 322, 310), (310, 322, 323, 311), (311, 323, 324, 312), (312, 324, 325, 313), (313, 325, 326, 314), (314, 326, 327, 315), (315, 327, 328, 316), (316, 328, 329, 317), (317, 329, 330, 318), (318, 330, 319, 307), (319, 331, 332, 320), (320, 332, 333, 321), (321, 333, 334, 322), (322, 334, 335, 323), (323, 335, 336, 324), (324, 336, 337, 325), (325, 337, 338, 326), (326, 338, 339, 327), (327, 339, 340, 328), (328, 340, 341, 329), (329, 341, 342, 330), (330, 342, 331, 319), (331, 343, 344, 332), (332, 344, 345, 333), (333, 345, 346, 334), (334, 346, 347, 335), (335, 347, 348, 336), (336, 348, 349, 337), (337, 349, 350, 338), (338, 350, 351, 339), (339, 351, 352, 340), (340, 352, 353, 341), (341, 353, 354, 342), (342, 354, 343, 331), (343, 355, 356, 344), (344, 356, 357, 345), (345, 357, 358, 346), (346, 358, 359, 347), (347, 359, 360, 348), (348, 360, 361, 349), (349, 361, 362, 350), (350, 362, 363, 351), (351, 363, 364, 352), (352, 364, 365, 353), (353, 365, 366, 354), (354, 366, 355, 343), (355, 12, 13, 356), (356, 13, 14, 357), (357, 14, 15, 358), (358, 15, 16, 359), (359, 16, 17, 360), (360, 17, 18, 361), (361, 18, 19, 362), (362, 19, 20, 363), (363, 20, 21, 364), (364, 21, 22, 365), (365, 22, 23, 366), (366, 23, 12, 355), (370, 367, 378, 210, 199), (378, 379, 386, 209, 210), (369, 368, 383, 200, 201), (383, 380, 371, 370, 199, 200), (388, 389, 369, 201, 202, 192)])
me_catch1.use_remesh_preserve_volume = False
me_catch1.use_remesh_preserve_attributes = False
me_catch1.use_mirror_vertex_groups = False
me_catch1.update()
me_glass_left = bpy.data.meshes.new('glass-left')
me_glass_left.from_pydata([(-0.007863, 0.4812, 1.561), (-0.007863, 0.4812, 0.55), (-0.007863, -0.4812, 1.561), (-0.007863, -0.4812, 0.55), (0.007863, 0.4812, 1.561), (0.007863, 0.4812, 0.55), (0.007863, -0.4812, 1.561), (0.007863, -0.4812, 0.55), (-0.007863, 0.4812, 0.5068), (-0.007863, 0.4812, -0.5045), (-0.007863, -0.4812, 0.5068), (-0.007863, -0.4812, -0.5045), (0.007863, 0.4812, 0.5068), (0.007863, 0.4812, -0.5045), (0.007863, -0.4812, 0.5068), (0.007863, -0.4812, -0.5045), (-0.007863, 0.4812, -0.5512), (-0.007863, 0.4812, -1.562), (-0.007863, -0.4812, -0.5512), (-0.007863, -0.4812, -1.562), (0.007863, 0.4812, -0.5512), (0.007863, 0.4812, -1.562), (0.007863, -0.4812, -0.5512), (0.007863, -0.4812, -1.562)], [], [(0, 1, 3, 2), (2, 3, 7, 6), (6, 7, 5, 4), (4, 5, 1, 0), (2, 6, 4, 0), (7, 3, 1, 5), (8, 9, 11, 10), (10, 11, 15, 14), (14, 15, 13, 12), (12, 13, 9, 8), (10, 14, 12, 8), (15, 11, 9, 13), (16, 17, 19, 18), (18, 19, 23, 22), (22, 23, 21, 20), (20, 21, 17, 16), (18, 22, 20, 16), (23, 19, 17, 21)])
me_glass_left.materials.append(mat_glass)
me_glass_left.use_remesh_preserve_volume = False
me_glass_left.use_remesh_preserve_attributes = False
me_glass_left.use_mirror_vertex_groups = False
me_glass_left.update()
me_slider_catch_left = bpy.data.meshes.new('slider-catch-left')
me_slider_catch_left.from_pydata([(-1.0, -1.0, -1.0), (-1.0, -1.0, 1.0), (-1.0, 0.3109, -1.0), (-1.0, 0.3109, 1.0), (1.0, -1.0, -1.0), (1.0, -1.0, 1.0), (1.0, 0.3109, -1.0), (1.0, 0.3109, 1.0), (-0.7335, 0.3109, 1.0), (-0.7335, 0.3109, -1.0), (-0.7335, -0.7335, 1.0), (-0.7335, -0.7335, -1.0), (0.7335, -0.7336, 1.0), (0.7335, -0.7336, -1.0), (0.7335, 0.3109, 1.0), (0.7335, 0.3109, -1.0)], [], [(0, 1, 3, 2), (2, 3, 8, 9), (6, 7, 5, 4), (4, 5, 1, 0), (2, 9, 11, 13, 15, 6, 4, 0), (7, 14, 12, 10, 8, 3, 1, 5), (13, 12, 14, 15), (10, 11, 9, 8), (15, 14, 7, 6), (11, 10, 12, 13)])
me_slider_catch_left.use_remesh_preserve_volume = False
me_slider_catch_left.use_remesh_preserve_attributes = False
me_slider_catch_left.use_mirror_vertex_groups = False
me_slider_catch_left.update()
me_slider_001 = bpy.data.meshes.new('slider.001')
me_slider_001.from_pydata([(-1.0, -1.0, -1.0), (-1.0, -1.0, 1.0), (-1.0, -0.565, -1.0), (-1.0, -0.565, 1.0), (1.0, -1.0, -1.0), (1.0, -1.0, 1.0), (1.0, -0.565, -1.0), (1.0, -0.565, 1.0), (-1.0, -1.0, 0.9373), (-1.0, -0.565, 0.9373), (1.0, -0.565, 0.9373), (1.0, -1.0, 0.9373), (-1.0, -2.476, 0.9373), (-1.0, -2.476, 1.0), (1.0, -2.476, 1.0), (1.0, -2.476, 0.9373), (-0.6428, -2.733, 0.9485), (-0.6428, -2.733, 0.9888), (0.6428, -2.733, 0.9888), (0.6428, -2.733, 0.9485)], [], [(8, 1, 3, 9), (9, 3, 7, 10), (10, 7, 5, 11), (8, 11, 15, 12), (2, 6, 4, 0), (7, 3, 1, 5), (4, 11, 8, 0), (6, 10, 11, 4), (2, 9, 10, 6), (0, 8, 9, 2), (12, 15, 19, 16), (1, 8, 12, 13), (11, 5, 14, 15), (5, 1, 13, 14), (19, 18, 17, 16), (14, 13, 17, 18), (15, 14, 18, 19), (13, 12, 16, 17)])
me_slider_001.use_remesh_preserve_volume = False
me_slider_001.use_remesh_preserve_attributes = False
me_slider_001.use_mirror_vertex_groups = False
me_slider_001.update()
me_slider_catch_top_left = bpy.data.meshes.new('slider-catch-top-left')
me_slider_catch_top_left.from_pydata([(-1.0, -1.0, -1.0), (-1.0, -1.0, 1.0), (-1.0, 0.3109, -1.0), (-1.0, 0.3109, 1.0), (1.0, -1.0, -1.0), (1.0, -1.0, 1.0), (1.0, 0.3109, -1.0), (1.0, 0.3109, 1.0), (-0.7335, 0.3109, 1.0), (-0.7335, 0.3109, -1.0), (-0.7335, -0.7335, 1.0), (-0.7335, -0.7335, -1.0), (0.7335, -0.7336, 1.0), (0.7335, -0.7336, -1.0), (0.7335, 0.3109, 1.0), (0.7335, 0.3109, -1.0)], [], [(0, 1, 3, 2), (2, 3, 8, 9), (6, 7, 5, 4), (4, 5, 1, 0), (2, 9, 11, 13, 15, 6, 4, 0), (7, 14, 12, 10, 8, 3, 1, 5), (13, 12, 14, 15), (10, 11, 9, 8), (15, 14, 7, 6), (11, 10, 12, 13)])
me_slider_catch_top_left.use_remesh_preserve_volume = False
me_slider_catch_top_left.use_remesh_preserve_attributes = False
me_slider_catch_top_left.use_mirror_vertex_groups = False
me_slider_catch_top_left.update()
me_slider_003 = bpy.data.meshes.new('slider.003')
me_slider_003.from_pydata([(-1.0, -1.0, -1.0), (-1.0, -1.0, 1.0), (-1.0, -0.565, -1.0), (-1.0, -0.565, 1.0), (1.0, -1.0, -1.0), (1.0, -1.0, 1.0), (1.0, -0.565, -1.0), (1.0, -0.565, 1.0), (-1.0, -1.0, 0.9373), (-1.0, -0.565, 0.9373), (1.0, -0.565, 0.9373), (1.0, -1.0, 0.9373), (-1.0, -2.476, 0.9373), (-1.0, -2.476, 1.0), (1.0, -2.476, 1.0), (1.0, -2.476, 0.9373), (-0.6428, -2.733, 0.9485), (-0.6428, -2.733, 0.9888), (0.6428, -2.733, 0.9888), (0.6428, -2.733, 0.9485)], [], [(8, 1, 3, 9), (9, 3, 7, 10), (10, 7, 5, 11), (8, 11, 15, 12), (2, 6, 4, 0), (7, 3, 1, 5), (4, 11, 8, 0), (6, 10, 11, 4), (2, 9, 10, 6), (0, 8, 9, 2), (12, 15, 19, 16), (1, 8, 12, 13), (11, 5, 14, 15), (5, 1, 13, 14), (19, 18, 17, 16), (14, 13, 17, 18), (15, 14, 18, 19), (13, 12, 16, 17)])
me_slider_003.use_remesh_preserve_volume = False
me_slider_003.use_remesh_preserve_attributes = False
me_slider_003.use_mirror_vertex_groups = False
me_slider_003.update()
me_glass_frame_right = bpy.data.meshes.new('glass-frame-right')
me_glass_frame_right.from_pydata([(-0.07484, 0.01026, -1.635), (-0.07484, 0.01026, 1.635), (-0.07484, 1.156, -1.635), (-0.07484, 1.156, 1.635), (0.07484, 0.01026, -1.635), (0.07484, 0.01026, 1.635), (0.07484, 1.156, -1.635), (0.07484, 1.156, 1.635), (0.07484, 1.068, 1.563), (0.07484, 1.068, 1.34), (-0.07484, 1.068, 1.563), (0.07484, 1.068, -0.5065), (-0.07484, 1.068, -0.5065), (0.07484, 1.068, 0.5048), (-0.07484, 1.068, 0.5048), (0.07484, 1.068, -0.5498), (0.07484, 1.068, -0.7725), (-0.07484, 1.068, -0.5498), (-0.07484, 1.068, -1.296), (0.07484, 0.106, -1.561), (-0.07484, 0.106, -1.561), (0.07484, 0.106, -0.5498), (-0.07484, 0.106, -0.5498), (0.07484, 0.106, 0.5514), (-0.07484, 0.106, 0.5514), (0.07484, 0.106, 1.563), (0.07484, 0.106, 1.361), (-0.07484, 0.106, 1.563), (0.07484, 0.106, 0.5048), (-0.07484, 0.106, 0.5048), (0.07484, 1.068, 0.5514), (-0.07484, 1.068, 0.5514), (0.07484, 0.106, -0.5065), (-0.07484, 0.106, -0.5065), (0.07484, 1.068, -1.561), (-0.07484, 1.068, -1.561), (-0.07484, 0.106, -1.361)], [], [(0, 1, 27, 24, 31, 10, 3, 14, 29, 33), (2, 3, 7, 6), (6, 16, 34, 19, 4), (4, 5, 1, 0), (2, 6, 4, 0), (7, 3, 1, 5), (21, 22, 17, 15), (12, 11, 13, 14), (19, 20, 36, 22, 21), (4, 19, 21, 15, 16, 6, 7, 13, 11, 32), (28, 13, 7, 9, 30, 23, 26, 5, 4, 32), (5, 26, 25, 8, 9, 7), (25, 27, 10, 8), (33, 32, 11, 12), (32, 33, 29, 28), (23, 24, 27, 25, 26), (28, 29, 14, 13), (33, 12, 14, 3, 2, 18, 17, 22, 36, 0), (0, 36, 20, 35, 18, 2), (3, 10, 27, 1), (24, 23, 30, 31), (31, 30, 9, 8, 10), (35, 34, 16, 15, 17, 18), (20, 19, 34, 35)])
me_glass_frame_right.materials.append(mat_wood)
me_glass_frame_right.use_remesh_preserve_volume = False
me_glass_frame_right.use_remesh_preserve_attributes = False
me_glass_frame_right.use_mirror_vertex_groups = False
me_glass_frame_right.update()
me_slider_catch_top_right = bpy.data.meshes.new('slider-catch-top-right')
me_slider_catch_top_right.from_pydata([(-1.0, -1.0, -1.0), (-1.0, -1.0, 1.0), (-1.0, 0.3109, -1.0), (-1.0, 0.3109, 1.0), (1.0, -1.0, -1.0), (1.0, -1.0, 1.0), (1.0, 0.3109, -1.0), (1.0, 0.3109, 1.0), (-0.7335, 0.3109, 1.0), (-0.7335, 0.3109, -1.0), (-0.7335, -0.7335, 1.0), (-0.7335, -0.7335, -1.0), (0.7335, -0.7336, 1.0), (0.7335, -0.7336, -1.0), (0.7335, 0.3109, 1.0), (0.7335, 0.3109, -1.0)], [], [(0, 1, 3, 2), (2, 3, 8, 9), (6, 7, 5, 4), (4, 5, 1, 0), (2, 9, 11, 13, 15, 6, 4, 0), (7, 14, 12, 10, 8, 3, 1, 5), (13, 12, 14, 15), (10, 11, 9, 8), (15, 14, 7, 6), (11, 10, 12, 13)])
me_slider_catch_top_right.use_remesh_preserve_volume = False
me_slider_catch_top_right.use_remesh_preserve_attributes = False
me_slider_catch_top_right.use_mirror_vertex_groups = False
me_slider_catch_top_right.update()
me_slider_top_right = bpy.data.meshes.new('slider-top-right')
me_slider_top_right.from_pydata([(-1.0, -1.0, -1.0), (-1.0, -1.0, 1.0), (-1.0, -0.565, -1.0), (-1.0, -0.565, 1.0), (1.0, -1.0, -1.0), (1.0, -1.0, 1.0), (1.0, -0.565, -1.0), (1.0, -0.565, 1.0), (-1.0, -1.0, 0.9373), (-1.0, -0.565, 0.9373), (1.0, -0.565, 0.9373), (1.0, -1.0, 0.9373), (-1.0, -2.476, 0.9373), (-1.0, -2.476, 1.0), (1.0, -2.476, 1.0), (1.0, -2.476, 0.9373), (-0.6428, -2.733, 0.9485), (-0.6428, -2.733, 0.9888), (0.6428, -2.733, 0.9888), (0.6428, -2.733, 0.9485)], [], [(8, 1, 3, 9), (9, 3, 7, 10), (10, 7, 5, 11), (8, 11, 15, 12), (2, 6, 4, 0), (7, 3, 1, 5), (4, 11, 8, 0), (6, 10, 11, 4), (2, 9, 10, 6), (0, 8, 9, 2), (12, 15, 19, 16), (1, 8, 12, 13), (11, 5, 14, 15), (5, 1, 13, 14), (19, 18, 17, 16), (14, 13, 17, 18), (15, 14, 18, 19), (13, 12, 16, 17)])
me_slider_top_right.use_remesh_preserve_volume = False
me_slider_top_right.use_remesh_preserve_attributes = False
me_slider_top_right.use_mirror_vertex_groups = False
me_slider_top_right.update()
me_slider_catch_right = bpy.data.meshes.new('slider-catch-right')
me_slider_catch_right.from_pydata([(-1.0, -1.0, -1.0), (-1.0, -1.0, 1.0), (-1.0, 0.3109, -1.0), (-1.0, 0.3109, 1.0), (1.0, -1.0, -1.0), (1.0, -1.0, 1.0), (1.0, 0.3109, -1.0), (1.0, 0.3109, 1.0), (-0.7335, 0.3109, 1.0), (-0.7335, 0.3109, -1.0), (-0.7335, -0.7335, 1.0), (-0.7335, -0.7335, -1.0), (0.7335, -0.7336, 1.0), (0.7335, -0.7336, -1.0), (0.7335, 0.3109, 1.0), (0.7335, 0.3109, -1.0)], [], [(0, 1, 3, 2), (2, 3, 8, 9), (6, 7, 5, 4), (4, 5, 1, 0), (2, 9, 11, 13, 15, 6, 4, 0), (7, 14, 12, 10, 8, 3, 1, 5), (13, 12, 14, 15), (10, 11, 9, 8), (15, 14, 7, 6), (11, 10, 12, 13)])
me_slider_catch_right.use_remesh_preserve_volume = False
me_slider_catch_right.use_remesh_preserve_attributes = False
me_slider_catch_right.use_mirror_vertex_groups = False
me_slider_catch_right.update()
me_slider_right = bpy.data.meshes.new('slider-right')
me_slider_right.from_pydata([(-1.0, -1.0, -1.0), (-1.0, -1.0, 1.0), (-1.0, -0.565, -1.0), (-1.0, -0.565, 1.0), (1.0, -1.0, -1.0), (1.0, -1.0, 1.0), (1.0, -0.565, -1.0), (1.0, -0.565, 1.0), (-1.0, -1.0, 0.9373), (-1.0, -0.565, 0.9373), (1.0, -0.565, 0.9373), (1.0, -1.0, 0.9373), (-1.0, -2.476, 0.9373), (-1.0, -2.476, 1.0), (1.0, -2.476, 1.0), (1.0, -2.476, 0.9373), (-0.6428, -2.733, 0.9485), (-0.6428, -2.733, 0.9888), (0.6428, -2.733, 0.9888), (0.6428, -2.733, 0.9485)], [], [(8, 1, 3, 9), (9, 3, 7, 10), (10, 7, 5, 11), (8, 11, 15, 12), (2, 6, 4, 0), (7, 3, 1, 5), (4, 11, 8, 0), (6, 10, 11, 4), (2, 9, 10, 6), (0, 8, 9, 2), (12, 15, 19, 16), (1, 8, 12, 13), (11, 5, 14, 15), (5, 1, 13, 14), (19, 18, 17, 16), (14, 13, 17, 18), (15, 14, 18, 19), (13, 12, 16, 17)])
me_slider_right.use_remesh_preserve_volume = False
me_slider_right.use_remesh_preserve_attributes = False
me_slider_right.use_mirror_vertex_groups = False
me_slider_right.update()
me_glass_right = bpy.data.meshes.new('glass-right')
me_glass_right.from_pydata([(-0.007863, -0.4812, -1.561), (-0.007863, -0.4812, -0.55), (-0.007863, 0.4812, -1.561), (-0.007863, 0.4812, -0.55), (0.007863, -0.4812, -1.561), (0.007863, -0.4812, -0.55), (0.007863, 0.4812, -1.561), (0.007863, 0.4812, -0.55), (-0.007863, -0.4812, -0.5068), (-0.007863, -0.4812, 0.5045), (-0.007863, 0.4812, -0.5068), (-0.007863, 0.4812, 0.5045), (0.007863, -0.4812, -0.5068), (0.007863, -0.4812, 0.5045), (0.007863, 0.4812, -0.5068), (0.007863, 0.4812, 0.5045), (-0.007863, -0.4812, 0.5512), (-0.007863, -0.4812, 1.562), (-0.007863, 0.4812, 0.5512), (-0.007863, 0.4812, 1.562), (0.007863, -0.4812, 0.5512), (0.007863, -0.4812, 1.562), (0.007863, 0.4812, 0.5512), (0.007863, 0.4812, 1.562)], [], [(0, 1, 3, 2), (2, 3, 7, 6), (6, 7, 5, 4), (4, 5, 1, 0), (2, 6, 4, 0), (7, 3, 1, 5), (8, 9, 11, 10), (10, 11, 15, 14), (14, 15, 13, 12), (12, 13, 9, 8), (10, 14, 12, 8), (15, 11, 9, 13), (16, 17, 19, 18), (18, 19, 23, 22), (22, 23, 21, 20), (20, 21, 17, 16), (18, 22, 20, 16), (23, 19, 17, 21)])
me_glass_right.materials.append(mat_glass)
me_glass_right.use_remesh_preserve_volume = False
me_glass_right.use_remesh_preserve_attributes = False
me_glass_right.use_mirror_vertex_groups = False
me_glass_right.update()
me_cube_006 = bpy.data.meshes.new('Cube.006')
me_cube_006.from_pydata([(-0.008898, 0.7905, -1.33), (-0.008898, 0.7905, -0.1554), (-0.008898, 0.2151, -1.33), (-0.008898, 0.2151, -0.1554), (-0.02205, 0.7574, -1.29), (-0.02205, 0.7574, -0.195), (-0.02205, 0.2481, -1.29), (-0.02205, 0.2481, -0.195), (-0.008898, 0.7905, 0.1679), (-0.008898, 0.7905, 1.352), (-0.008898, 0.2151, 0.1679), (-0.008898, 0.2151, 1.352), (-0.02205, 0.7564, 0.2075), (-0.02205, 0.7564, 1.312), (-0.02205, 0.2492, 0.2075), (-0.02205, 0.2492, 1.312), (-0.008162, 0.8352, -1.384), (-0.008162, 0.8352, -0.09675), (-0.008162, 0.1668, -1.384), (-0.008162, 0.1668, -0.09675), (-0.008162, 0.8352, 0.1189), (-0.008162, 0.8352, 1.407), (-0.008162, 0.1668, 0.1189), (-0.008162, 0.1668, 1.407), (-1.08e-07, 1.003, -1.562), (-1.08e-07, 1.003, 1.562), (-8.539e-11, -1.788e-07, -1.562), (-8.539e-11, -1.788e-07, 1.562), (-0.0286, 1.002, -1.562), (-0.0286, 1.002, 1.562), (-0.0286, -0.0003179, -1.562), (-0.0286, -0.0003179, 1.562), (-0.0286, 0.1668, -0.09675), (-0.0286, 0.8352, -0.09675), (-0.0286, 0.8352, -1.384), (-0.0286, 0.1668, -1.384), (-0.0286, 0.1668, 0.1189), (-0.0286, 0.8352, 0.1189), (-0.0286, 0.1668, 1.407), (-0.0286, 0.8352, 1.407), (0.008898, 0.214, -1.33), (0.008898, 0.214, -0.1554), (0.008898, 0.7893, -1.33), (0.008898, 0.7893, -0.1554), (0.02205, 0.247, -1.29), (0.02205, 0.247, -0.195), (0.02205, 0.7563, -1.29), (0.02205, 0.7563, -0.195), (0.008898, 0.214, 0.1679), (0.008898, 0.214, 1.352), (0.008898, 0.7893, 0.1679), (0.008898, 0.7893, 1.352), (0.02205, 0.248, 0.2075), (0.02205, 0.248, 1.312), (0.02205, 0.7553, 0.2075), (0.02205, 0.7553, 1.312), (0.008162, 0.1674, -1.384), (0.008162, 0.1674, -0.09675), (0.008162, 0.8359, -1.384), (0.008162, 0.8359, -0.09675), (0.008162, 0.1674, 0.1189), (0.008162, 0.1674, 1.407), (0.008162, 0.8359, 0.1189), (0.008162, 0.8359, 1.407), (0.0286, 0.0003174, -1.562), (0.0286, 0.0003174, 1.562), (0.0286, 1.003, -1.562), (0.0286, 1.003, 1.562), (0.0286, 0.8359, -0.09675), (0.0286, 0.1674, -0.09675), (0.0286, 0.1674, -1.384), (0.0286, 0.8359, -1.384), (0.0286, 0.8359, 0.1189), (0.0286, 0.1674, 0.1189), (0.0286, 0.8359, 1.407), (0.0286, 0.1674, 1.407)], [], [(0, 1, 3, 2), (2, 3, 7, 6), (6, 7, 5, 4), (4, 5, 1, 0), (2, 6, 4, 0), (7, 3, 1, 5), (8, 9, 11, 10), (10, 11, 15, 14), (14, 15, 13, 12), (12, 13, 9, 8), (10, 14, 12, 8), (15, 11, 9, 13), (16, 18, 19, 17), (18, 35, 32, 19), (18, 16, 34, 35), (20, 22, 23, 21), (22, 36, 38, 23), (22, 20, 37, 36), (24, 25, 27, 26), (30, 35, 34, 33, 28), (37, 20, 21, 39), (33, 17, 19, 32), (39, 21, 23, 38), (28, 33, 32, 35, 30, 31, 38, 36, 37, 39, 29), (29, 39, 38, 31), (34, 16, 17, 33), (40, 41, 43, 42), (42, 43, 47, 46), (46, 47, 45, 44), (44, 45, 41, 40), (42, 46, 44, 40), (47, 43, 41, 45), (48, 49, 51, 50), (50, 51, 55, 54), (54, 55, 53, 52), (52, 53, 49, 48), (50, 54, 52, 48), (55, 51, 49, 53), (56, 58, 59, 57), (58, 71, 68, 59), (58, 56, 70, 71), (60, 62, 63, 61), (62, 72, 74, 63), (62, 60, 73, 72), (26, 30, 28, 24, 66, 64), (66, 71, 70, 69, 64), (28, 29, 25, 67, 66, 24), (27, 31, 30, 26, 64, 65), (73, 60, 61, 75), (69, 57, 59, 68), (75, 61, 63, 74), (64, 69, 68, 71, 66, 67, 74, 72, 73, 75, 65), (65, 75, 74, 67), (70, 56, 57, 69), (31, 27, 65, 67, 25, 29)])
me_cube_006.materials.append(mat_wood)
me_cube_006.use_remesh_preserve_volume = False
me_cube_006.use_remesh_preserve_attributes = False
me_cube_006.use_mirror_vertex_groups = False
me_cube_006.update()
me_catch = bpy.data.meshes.new('catch')
me_catch.from_pydata([(-3.223, 0.2295, 0.002228), (-3.223, 0.1983, -0.1144), (-3.223, 0.1129, -0.1997), (-3.223, -0.003662, -0.231), (-3.223, -0.1203, -0.1997), (-3.223, -0.2056, -0.1144), (-3.223, -0.2369, 0.002228), (-3.223, -0.2056, 0.1188), (-3.223, -0.1203, 0.2042), (-3.223, -0.003662, 0.2354), (-3.223, 0.1129, 0.2042), (-3.223, 0.1983, 0.1188), (1.25, 0.0, 0.0), (1.217, 0.0, 0.125), (1.125, 0.0, 0.2165), (1.0, 0.0, 0.25), (0.875, 0.0, 0.2165), (0.7835, 0.0, 0.125), (0.75, 0.0, 3.062e-17), (0.7835, 0.0, -0.125), (0.875, 0.0, -0.2165), (1.0, 0.0, -0.25), (1.125, 0.0, -0.2165), (1.217, 0.0, -0.125), (1.223, 0.2599, 0.0), (1.19, 0.2529, 0.125), (1.1, 0.2339, 0.2165), (0.9781, 0.2079, 0.25), (0.8559, 0.1819, 0.2165), (0.7664, 0.1629, 0.125), (0.7336, 0.1559, 3.062e-17), (0.7664, 0.1629, -0.125), (0.8559, 0.1819, -0.2165), (0.9781, 0.2079, -0.25), (1.1, 0.2339, -0.2165), (1.19, 0.2529, -0.125), (1.142, 0.5084, 0.0), (1.111, 0.4948, 0.125), (1.028, 0.4576, 0.2165), (0.9135, 0.4067, 0.25), (0.7994, 0.3559, 0.2165), (0.7158, 0.3187, 0.125), (0.6852, 0.3051, 3.062e-17), (0.7158, 0.3187, -0.125), (0.7994, 0.3559, -0.2165), (0.9135, 0.4067, -0.25), (1.028, 0.4576, -0.2165), (1.111, 0.4948, -0.125), (1.011, 0.7347, 0.0), (0.9842, 0.715, 0.125), (0.9101, 0.6613, 0.2165), (0.809, 0.5878, 0.25), (0.7079, 0.5143, 0.2165), (0.6339, 0.4605, 0.125), (0.6068, 0.4408, 3.062e-17), (0.6339, 0.4605, -0.125), (0.7079, 0.5143, -0.2165), (0.809, 0.5878, -0.25), (0.9101, 0.6613, -0.2165), (0.9842, 0.715, -0.125), (0.8364, 0.9289, 0.0), (0.814, 0.904, 0.125), (0.7528, 0.836, 0.2165), (0.6691, 0.7431, 0.25), (0.5855, 0.6503, 0.2165), (0.5243, 0.5822, 0.125), (0.5018, 0.5574, 3.062e-17), (0.5243, 0.5822, -0.125), (0.5855, 0.6503, -0.2165), (0.6691, 0.7431, -0.25), (0.7528, 0.836, -0.2165), (0.814, 0.904, -0.125), (0.625, 1.083, 0.0), (0.6083, 1.054, 0.125), (0.5625, 0.9743, 0.2165), (0.5, 0.866, 0.25), (0.4375, 0.7578, 0.2165), (0.3917, 0.6785, 0.125), (0.375, 0.6495, 3.062e-17), (0.3917, 0.6785, -0.125), (0.4375, 0.7578, -0.2165), (0.5, 0.866, -0.25), (0.5625, 0.9743, -0.2165), (0.6083, 1.054, -0.125), (0.3863, 1.189, 0.0), (0.3759, 1.157, 0.125), (0.3476, 1.07, 0.2165), (0.309, 0.9511, 0.25), (0.2704, 0.8322, 0.2165), (0.2421, 0.7451, 0.125), (0.2318, 0.7133, 3.062e-17), (0.2421, 0.7451, -0.125), (0.2704, 0.8322, -0.2165), (0.309, 0.9511, -0.25), (0.3476, 1.07, -0.2165), (0.3759, 1.157, -0.125), (0.1307, 1.243, 0.0), (0.1272, 1.21, 0.125), (0.1176, 1.119, 0.2165), (0.1045, 0.9945, 0.25), (0.09146, 0.8702, 0.2165), (0.0819, 0.7792, 0.125), (0.0784, 0.7459, 3.062e-17), (0.0819, 0.7792, -0.125), (0.09146, 0.8702, -0.2165), (0.1045, 0.9945, -0.25), (0.1176, 1.119, -0.2165), (0.1272, 1.21, -0.125), (-0.1307, 1.243, 0.0), (-0.1272, 1.21, 0.125), (-0.1176, 1.119, 0.2165), (-0.1045, 0.9945, 0.25), (-0.09146, 0.8702, 0.2165), (-0.0819, 0.7792, 0.125), (-0.0784, 0.7459, 3.062e-17), (-0.0819, 0.7792, -0.125), (-0.09146, 0.8702, -0.2165), (-0.1045, 0.9945, -0.25), (-0.1176, 1.119, -0.2165), (-0.1272, 1.21, -0.125), (-0.3863, 1.189, 0.0), (-0.3759, 1.157, 0.125), (-0.3476, 1.07, 0.2165), (-0.309, 0.9511, 0.25), (-0.2704, 0.8322, 0.2165), (-0.2421, 0.7451, 0.125), (-0.2318, 0.7133, 3.062e-17), (-0.2421, 0.7451, -0.125), (-0.2704, 0.8322, -0.2165), (-0.309, 0.9511, -0.25), (-0.3476, 1.07, -0.2165), (-0.3759, 1.157, -0.125), (-0.625, 1.083, 0.0), (-0.6083, 1.054, 0.125), (-0.5625, 0.9743, 0.2165), (-0.5, 0.866, 0.25), (-0.4375, 0.7578, 0.2165), (-0.3917, 0.6785, 0.125), (-0.375, 0.6495, 3.062e-17), (-0.3917, 0.6785, -0.125), (-0.4375, 0.7578, -0.2165), (-0.5, 0.866, -0.25), (-0.5625, 0.9743, -0.2165), (-0.6083, 1.054, -0.125), (-0.8364, 0.9289, 0.0), (-0.814, 0.904, 0.125), (-0.7528, 0.836, 0.2165), (-0.6691, 0.7431, 0.25), (-0.5855, 0.6503, 0.2165), (-0.5243, 0.5822, 0.125), (-0.5018, 0.5574, 3.062e-17), (-0.5243, 0.5822, -0.125), (-0.5855, 0.6503, -0.2165), (-0.6691, 0.7431, -0.25), (-0.7528, 0.836, -0.2165), (-0.814, 0.904, -0.125), (-1.011, 0.7347, 0.0), (-0.9842, 0.715, 0.125), (-0.9101, 0.6613, 0.2165), (-0.809, 0.5878, 0.25), (-0.7079, 0.5143, 0.2165), (-0.6339, 0.4605, 0.125), (-0.6068, 0.4408, 3.062e-17), (-0.6339, 0.4605, -0.125), (-0.7079, 0.5143, -0.2165), (-0.809, 0.5878, -0.25), (-0.9101, 0.6613, -0.2165), (-0.9842, 0.715, -0.125), (-1.142, 0.5084, 0.0), (-1.111, 0.4948, 0.125), (-1.028, 0.4576, 0.2165), (-0.9135, 0.4067, 0.25), (-0.7994, 0.3559, 0.2165), (-0.7158, 0.3187, 0.125), (-0.6852, 0.3051, 3.062e-17), (-0.7158, 0.3187, -0.125), (-0.7994, 0.3559, -0.2165), (-0.9135, 0.4067, -0.25), (-1.028, 0.4576, -0.2165), (-1.111, 0.4948, -0.125), (-1.223, 0.2599, 0.0), (-1.19, 0.2529, 0.125), (-1.1, 0.2339, 0.2165), (-0.9781, 0.2079, 0.25), (-0.8559, 0.1819, 0.2165), (-0.7664, 0.1629, 0.125), (-0.7336, 0.1559, 3.062e-17), (-0.7664, 0.1629, -0.125), (-0.8559, 0.1819, -0.2165), (-0.9781, 0.2079, -0.25), (-1.1, 0.2339, -0.2165), (-1.19, 0.2529, -0.125), (-1.0, 8.742e-08, 0.25), (-0.875, 7.649e-08, 0.2165), (-0.7835, 6.85e-08, 0.125), (-0.75, 6.557e-08, 3.062e-17), (-0.7835, 6.85e-08, -0.125), (-0.875, 7.649e-08, -0.2165), (-1.0, 8.742e-08, -0.25), (-1.223, -0.2599, 0.0), (-1.19, -0.2529, 0.125), (-1.1, -0.2339, 0.2165), (-0.9781, -0.2079, 0.25), (-0.8559, -0.1819, 0.2165), (-0.7664, -0.1629, 0.125), (-0.7336, -0.1559, 3.062e-17), (-0.7664, -0.1629, -0.125), (-0.8559, -0.1819, -0.2165), (-0.9781, -0.2079, -0.25), (-1.1, -0.2339, -0.2165), (-1.19, -0.2529, -0.125), (-1.142, -0.5084, 0.0), (-1.111, -0.4948, 0.125), (-1.028, -0.4576, 0.2165), (-0.9135, -0.4067, 0.25), (-0.7994, -0.3559, 0.2165), (-0.7158, -0.3187, 0.125), (-0.6852, -0.3051, 3.062e-17), (-0.7158, -0.3187, -0.125), (-0.7994, -0.3559, -0.2165), (-0.9135, -0.4067, -0.25), (-1.028, -0.4576, -0.2165), (-1.111, -0.4948, -0.125), (-1.011, -0.7347, 0.0), (-0.9842, -0.715, 0.125), (-0.9101, -0.6613, 0.2165), (-0.809, -0.5878, 0.25), (-0.7079, -0.5143, 0.2165), (-0.6339, -0.4605, 0.125), (-0.6068, -0.4408, 3.062e-17), (-0.6339, -0.4605, -0.125), (-0.7079, -0.5143, -0.2165), (-0.809, -0.5878, -0.25), (-0.9101, -0.6613, -0.2165), (-0.9842, -0.715, -0.125), (-0.8364, -0.9289, 0.0), (-0.814, -0.904, 0.125), (-0.7528, -0.836, 0.2165), (-0.6691, -0.7431, 0.25), (-0.5855, -0.6503, 0.2165), (-0.5243, -0.5822, 0.125), (-0.5018, -0.5574, 3.062e-17), (-0.5243, -0.5822, -0.125), (-0.5855, -0.6503, -0.2165), (-0.6691, -0.7431, -0.25), (-0.7528, -0.836, -0.2165), (-0.814, -0.904, -0.125), (-0.625, -1.083, 0.0), (-0.6083, -1.054, 0.125), (-0.5625, -0.9743, 0.2165), (-0.5, -0.866, 0.25), (-0.4375, -0.7578, 0.2165), (-0.3917, -0.6785, 0.125), (-0.375, -0.6495, 3.062e-17), (-0.3917, -0.6785, -0.125), (-0.4375, -0.7578, -0.2165), (-0.5, -0.866, -0.25), (-0.5625, -0.9743, -0.2165), (-0.6083, -1.054, -0.125), (-0.3863, -1.189, 0.0), (-0.3759, -1.157, 0.125), (-0.3476, -1.07, 0.2165), (-0.309, -0.9511, 0.25), (-0.2704, -0.8322, 0.2165), (-0.2421, -0.7451, 0.125), (-0.2318, -0.7133, 3.062e-17), (-0.2421, -0.7451, -0.125), (-0.2704, -0.8322, -0.2165), (-0.309, -0.9511, -0.25), (-0.3476, -1.07, -0.2165), (-0.3759, -1.157, -0.125), (-0.1307, -1.243, 0.0), (-0.1272, -1.21, 0.125), (-0.1176, -1.119, 0.2165), (-0.1045, -0.9945, 0.25), (-0.09146, -0.8702, 0.2165), (-0.0819, -0.7792, 0.125), (-0.0784, -0.7459, 3.062e-17), (-0.0819, -0.7792, -0.125), (-0.09146, -0.8702, -0.2165), (-0.1045, -0.9945, -0.25), (-0.1176, -1.119, -0.2165), (-0.1272, -1.21, -0.125), (0.1307, -1.243, 0.0), (0.1272, -1.21, 0.125), (0.1176, -1.119, 0.2165), (0.1045, -0.9945, 0.25), (0.09146, -0.8702, 0.2165), (0.0819, -0.7792, 0.125), (0.0784, -0.7459, 3.062e-17), (0.0819, -0.7792, -0.125), (0.09146, -0.8702, -0.2165), (0.1045, -0.9945, -0.25), (0.1176, -1.119, -0.2165), (0.1272, -1.21, -0.125), (0.3863, -1.189, 0.0), (0.3759, -1.157, 0.125), (0.3476, -1.07, 0.2165), (0.309, -0.9511, 0.25), (0.2704, -0.8322, 0.2165), (0.2421, -0.7451, 0.125), (0.2318, -0.7133, 3.062e-17), (0.2421, -0.7451, -0.125), (0.2704, -0.8322, -0.2165), (0.309, -0.9511, -0.25), (0.3476, -1.07, -0.2165), (0.3759, -1.157, -0.125), (0.625, -1.083, 0.0), (0.6083, -1.054, 0.125), (0.5625, -0.9743, 0.2165), (0.5, -0.866, 0.25), (0.4375, -0.7578, 0.2165), (0.3917, -0.6785, 0.125), (0.375, -0.6495, 3.062e-17), (0.3917, -0.6785, -0.125), (0.4375, -0.7578, -0.2165), (0.5, -0.866, -0.25), (0.5625, -0.9743, -0.2165), (0.6083, -1.054, -0.125), (0.8364, -0.9289, 0.0), (0.814, -0.904, 0.125), (0.7528, -0.836, 0.2165), (0.6691, -0.7431, 0.25), (0.5855, -0.6503, 0.2165), (0.5243, -0.5822, 0.125), (0.5018, -0.5574, 3.062e-17), (0.5243, -0.5822, -0.125), (0.5855, -0.6503, -0.2165), (0.6691, -0.7431, -0.25), (0.7528, -0.836, -0.2165), (0.814, -0.904, -0.125), (1.011, -0.7347, 0.0), (0.9842, -0.715, 0.125), (0.9101, -0.6613, 0.2165), (0.809, -0.5878, 0.25), (0.7079, -0.5143, 0.2165), (0.6339, -0.4605, 0.125), (0.6068, -0.4408, 3.062e-17), (0.6339, -0.4605, -0.125), (0.7079, -0.5143, -0.2165), (0.809, -0.5878, -0.25), (0.9101, -0.6613, -0.2165), (0.9842, -0.715, -0.125), (1.142, -0.5084, 0.0), (1.111, -0.4948, 0.125), (1.028, -0.4576, 0.2165), (0.9135, -0.4067, 0.25), (0.7994, -0.3559, 0.2165), (0.7158, -0.3187, 0.125), (0.6852, -0.3051, 3.062e-17), (0.7158, -0.3187, -0.125), (0.7994, -0.3559, -0.2165), (0.9135, -0.4067, -0.25), (1.028, -0.4576, -0.2165), (1.111, -0.4948, -0.125), (1.223, -0.2599, 0.0), (1.19, -0.2529, 0.125), (1.1, -0.2339, 0.2165), (0.9781, -0.2079, 0.25), (0.8559, -0.1819, 0.2165), (0.7664, -0.1629, 0.125), (0.7336, -0.1559, 3.062e-17), (0.7664, -0.1629, -0.125), (0.8559, -0.1819, -0.2165), (0.9781, -0.2079, -0.25), (1.1, -0.2339, -0.2165), (1.19, -0.2529, -0.125), (-1.198, -0.2056, -0.1144), (-1.125, -0.1203, 0.2042), (-1.117, -0.07424, 0.2165), (-1.225, -0.2363, 0.0), (-1.225, -0.2369, 0.002228), (-1.225, 0.2295, 0.002228), (-1.197, 0.1983, 0.1188), (-1.125, 0.1129, 0.2042), (-1.196, 0.1921, 0.125), (-1.13, 0.1129, -0.1997), (-1.12, 0.05028, -0.2165), (-1.196, -0.195, -0.125), (-1.129, -0.1203, -0.1997), (-1.197, -0.2056, 0.1188), (-1.199, 0.1983, -0.1144), (-1.197, 0.1877, -0.125), (-1.196, -0.1994, 0.125), (-1.075, 9.395e-08, -0.23), (-1.071, -0.003662, -0.231), (-1.119, -0.05761, -0.2165), (-1.118, 0.06691, 0.2165), (-1.058, 9.25e-08, 0.2344), (-1.054, -0.003662, 0.2354), (-1.226, 0.2289, 0.0)], [], [(0, 372, 390, 381, 1), (1, 381, 382, 376, 2), (2, 376, 377, 384, 385, 3), (3, 385, 386, 379, 4), (4, 379, 378, 367, 5), (5, 367, 370, 371, 6), (6, 371, 380, 7), (7, 380, 383, 368, 8), (8, 368, 369, 389, 9), (9, 389, 388, 387, 374, 10), (10, 374, 375, 373, 11), (11, 373, 372, 0), (0, 1, 2, 3, 4, 5, 6, 7, 8, 9, 10, 11), (12, 24, 25, 13), (13, 25, 26, 14), (14, 26, 27, 15), (15, 27, 28, 16), (16, 28, 29, 17), (17, 29, 30, 18), (18, 30, 31, 19), (19, 31, 32, 20), (20, 32, 33, 21), (21, 33, 34, 22), (22, 34, 35, 23), (12, 23, 35, 24), (24, 36, 37, 25), (25, 37, 38, 26), (26, 38, 39, 27), (27, 39, 40, 28), (28, 40, 41, 29), (29, 41, 42, 30), (30, 42, 43, 31), (31, 43, 44, 32), (32, 44, 45, 33), (33, 45, 46, 34), (34, 46, 47, 35), (35, 47, 36, 24), (36, 48, 49, 37), (37, 49, 50, 38), (38, 50, 51, 39), (39, 51, 52, 40), (40, 52, 53, 41), (41, 53, 54, 42), (42, 54, 55, 43), (43, 55, 56, 44), (44, 56, 57, 45), (45, 57, 58, 46), (46, 58, 59, 47), (47, 59, 48, 36), (48, 60, 61, 49), (49, 61, 62, 50), (50, 62, 63, 51), (51, 63, 64, 52), (52, 64, 65, 53), (53, 65, 66, 54), (54, 66, 67, 55), (55, 67, 68, 56), (56, 68, 69, 57), (57, 69, 70, 58), (58, 70, 71, 59), (59, 71, 60, 48), (60, 72, 73, 61), (61, 73, 74, 62), (62, 74, 75, 63), (63, 75, 76, 64), (64, 76, 77, 65), (65, 77, 78, 66), (66, 78, 79, 67), (67, 79, 80, 68), (68, 80, 81, 69), (69, 81, 82, 70), (70, 82, 83, 71), (71, 83, 72, 60), (72, 84, 85, 73), (73, 85, 86, 74), (74, 86, 87, 75), (75, 87, 88, 76), (76, 88, 89, 77), (77, 89, 90, 78), (78, 90, 91, 79), (79, 91, 92, 80), (80, 92, 93, 81), (81, 93, 94, 82), (82, 94, 95, 83), (83, 95, 84, 72), (84, 96, 97, 85), (85, 97, 98, 86), (86, 98, 99, 87), (87, 99, 100, 88), (88, 100, 101, 89), (89, 101, 102, 90), (90, 102, 103, 91), (91, 103, 104, 92), (92, 104, 105, 93), (93, 105, 106, 94), (94, 106, 107, 95), (95, 107, 96, 84), (96, 108, 109, 97), (97, 109, 110, 98), (98, 110, 111, 99), (99, 111, 112, 100), (100, 112, 113, 101), (101, 113, 114, 102), (102, 114, 115, 103), (103, 115, 116, 104), (104, 116, 117, 105), (105, 117, 118, 106), (106, 118, 119, 107), (107, 119, 108, 96), (108, 120, 121, 109), (109, 121, 122, 110), (110, 122, 123, 111), (111, 123, 124, 112), (112, 124, 125, 113), (113, 125, 126, 114), (114, 126, 127, 115), (115, 127, 128, 116), (116, 128, 129, 117), (117, 129, 130, 118), (118, 130, 131, 119), (119, 131, 120, 108), (120, 132, 133, 121), (121, 133, 134, 122), (122, 134, 135, 123), (123, 135, 136, 124), (124, 136, 137, 125), (125, 137, 138, 126), (126, 138, 139, 127), (127, 139, 140, 128), (128, 140, 141, 129), (129, 141, 142, 130), (130, 142, 143, 131), (131, 143, 132, 120), (132, 144, 145, 133), (133, 145, 146, 134), (134, 146, 147, 135), (135, 147, 148, 136), (136, 148, 149, 137), (137, 149, 150, 138), (138, 150, 151, 139), (139, 151, 152, 140), (140, 152, 153, 141), (141, 153, 154, 142), (142, 154, 155, 143), (143, 155, 144, 132), (144, 156, 157, 145), (145, 157, 158, 146), (146, 158, 159, 147), (147, 159, 160, 148), (148, 160, 161, 149), (149, 161, 162, 150), (150, 162, 163, 151), (151, 163, 164, 152), (152, 164, 165, 153), (153, 165, 166, 154), (154, 166, 167, 155), (155, 167, 156, 144), (156, 168, 169, 157), (157, 169, 170, 158), (158, 170, 171, 159), (159, 171, 172, 160), (160, 172, 173, 161), (161, 173, 174, 162), (162, 174, 175, 163), (163, 175, 176, 164), (164, 176, 177, 165), (165, 177, 178, 166), (166, 178, 179, 167), (167, 179, 168, 156), (168, 180, 181, 169), (169, 181, 182, 170), (170, 182, 183, 171), (171, 183, 184, 172), (172, 184, 185, 173), (173, 185, 186, 174), (174, 186, 187, 175), (175, 187, 188, 176), (176, 188, 189, 177), (177, 189, 190, 178), (178, 190, 191, 179), (179, 191, 180, 168), (180, 390, 372, 373, 375, 181), (181, 375, 374, 387, 182), (182, 387, 388, 192, 183), (183, 192, 193, 184), (184, 193, 194, 185), (185, 194, 195, 186), (186, 195, 196, 187), (187, 196, 197, 188), (188, 197, 198, 189), (189, 198, 384, 377, 190), (190, 377, 376, 382, 191), (191, 382, 381, 390, 180), (192, 202, 203, 193), (193, 203, 204, 194), (194, 204, 205, 195), (195, 205, 206, 196), (196, 206, 207, 197), (197, 207, 208, 198), (198, 208, 209, 386, 385, 384), (199, 211, 212, 200), (200, 212, 213, 201), (201, 213, 214, 202), (202, 214, 215, 203), (203, 215, 216, 204), (204, 216, 217, 205), (205, 217, 218, 206), (206, 218, 219, 207), (207, 219, 220, 208), (208, 220, 221, 209), (209, 221, 222, 210), (210, 222, 211, 199), (211, 223, 224, 212), (212, 224, 225, 213), (213, 225, 226, 214), (214, 226, 227, 215), (215, 227, 228, 216), (216, 228, 229, 217), (217, 229, 230, 218), (218, 230, 231, 219), (219, 231, 232, 220), (220, 232, 233, 221), (221, 233, 234, 222), (222, 234, 223, 211), (223, 235, 236, 224), (224, 236, 237, 225), (225, 237, 238, 226), (226, 238, 239, 227), (227, 239, 240, 228), (228, 240, 241, 229), (229, 241, 242, 230), (230, 242, 243, 231), (231, 243, 244, 232), (232, 244, 245, 233), (233, 245, 246, 234), (234, 246, 235, 223), (235, 247, 248, 236), (236, 248, 249, 237), (237, 249, 250, 238), (238, 250, 251, 239), (239, 251, 252, 240), (240, 252, 253, 241), (241, 253, 254, 242), (242, 254, 255, 243), (243, 255, 256, 244), (244, 256, 257, 245), (245, 257, 258, 246), (246, 258, 247, 235), (247, 259, 260, 248), (248, 260, 261, 249), (249, 261, 262, 250), (250, 262, 263, 251), (251, 263, 264, 252), (252, 264, 265, 253), (253, 265, 266, 254), (254, 266, 267, 255), (255, 267, 268, 256), (256, 268, 269, 257), (257, 269, 270, 258), (258, 270, 259, 247), (259, 271, 272, 260), (260, 272, 273, 261), (261, 273, 274, 262), (262, 274, 275, 263), (263, 275, 276, 264), (264, 276, 277, 265), (265, 277, 278, 266), (266, 278, 279, 267), (267, 279, 280, 268), (268, 280, 281, 269), (269, 281, 282, 270), (270, 282, 271, 259), (271, 283, 284, 272), (272, 284, 285, 273), (273, 285, 286, 274), (274, 286, 287, 275), (275, 287, 288, 276), (276, 288, 289, 277), (277, 289, 290, 278), (278, 290, 291, 279), (279, 291, 292, 280), (280, 292, 293, 281), (281, 293, 294, 282), (282, 294, 283, 271), (283, 295, 296, 284), (284, 296, 297, 285), (285, 297, 298, 286), (286, 298, 299, 287), (287, 299, 300, 288), (288, 300, 301, 289), (289, 301, 302, 290), (290, 302, 303, 291), (291, 303, 304, 292), (292, 304, 305, 293), (293, 305, 306, 294), (294, 306, 295, 283), (295, 307, 308, 296), (296, 308, 309, 297), (297, 309, 310, 298), (298, 310, 311, 299), (299, 311, 312, 300), (300, 312, 313, 301), (301, 313, 314, 302), (302, 314, 315, 303), (303, 315, 316, 304), (304, 316, 317, 305), (305, 317, 318, 306), (306, 318, 307, 295), (307, 319, 320, 308), (308, 320, 321, 309), (309, 321, 322, 310), (310, 322, 323, 311), (311, 323, 324, 312), (312, 324, 325, 313), (313, 325, 326, 314), (314, 326, 327, 315), (315, 327, 328, 316), (316, 328, 329, 317), (317, 329, 330, 318), (318, 330, 319, 307), (319, 331, 332, 320), (320, 332, 333, 321), (321, 333, 334, 322), (322, 334, 335, 323), (323, 335, 336, 324), (324, 336, 337, 325), (325, 337, 338, 326), (326, 338, 339, 327), (327, 339, 340, 328), (328, 340, 341, 329), (329, 341, 342, 330), (330, 342, 331, 319), (331, 343, 344, 332), (332, 344, 345, 333), (333, 345, 346, 334), (334, 346, 347, 335), (335, 347, 348, 336), (336, 348, 349, 337), (337, 349, 350, 338), (338, 350, 351, 339), (339, 351, 352, 340), (340, 352, 353, 341), (341, 353, 354, 342), (342, 354, 343, 331), (343, 355, 356, 344), (344, 356, 357, 345), (345, 357, 358, 346), (346, 358, 359, 347), (347, 359, 360, 348), (348, 360, 361, 349), (349, 361, 362, 350), (350, 362, 363, 351), (351, 363, 364, 352), (352, 364, 365, 353), (353, 365, 366, 354), (354, 366, 355, 343), (355, 12, 13, 356), (356, 13, 14, 357), (357, 14, 15, 358), (358, 15, 16, 359), (359, 16, 17, 360), (360, 17, 18, 361), (361, 18, 19, 362), (362, 19, 20, 363), (363, 20, 21, 364), (364, 21, 22, 365), (365, 22, 23, 366), (366, 23, 12, 355), (370, 367, 378, 210, 199), (378, 379, 386, 209, 210), (369, 368, 383, 200, 201), (383, 380, 371, 370, 199, 200), (388, 389, 369, 201, 202, 192)])
me_catch.use_remesh_preserve_volume = False
me_catch.use_remesh_preserve_attributes = False
me_catch.use_mirror_vertex_groups = False
me_catch.update()
me_hook = bpy.data.meshes.new('hook')
me_hook.from_pydata([(-8.927, -0.2295, 0.002238), (-8.927, -0.1983, -0.1144), (-8.927, -0.1129, -0.1997), (-8.927, 0.003662, -0.231), (-8.927, 0.1203, -0.1997), (-8.927, 0.2056, -0.1144), (-8.927, 0.2369, 0.002238), (-8.927, 0.2056, 0.1188), (-8.927, 0.1203, 0.2042), (-8.927, 0.003661, 0.2354), (-8.927, -0.1129, 0.2042), (-8.927, -0.1983, 0.1188), (-14.3, -3.788e-07, 1.249e-05), (-14.27, -5.558e-07, 0.125), (-14.18, -6.651e-07, 0.2165), (-14.05, -6.774e-07, 0.25), (-13.93, -5.894e-07, 0.2165), (-13.84, -4.246e-07, 0.125), (-13.8, -2.273e-07, 1.207e-05), (-13.84, -5.027e-08, -0.125), (-13.93, 5.902e-08, -0.2165), (-14.05, 7.129e-08, -0.25), (-14.18, -1.675e-08, -0.2165), (-14.27, -1.815e-07, -0.125), (-14.27, -0.2599, 1.257e-05), (-14.24, -0.2529, 0.125), (-14.15, -0.2339, 0.2165), (-14.03, -0.2079, 0.25), (-13.91, -0.1819, 0.2165), (-13.82, -0.1629, 0.125), (-13.79, -0.1559, 1.212e-05), (-13.82, -0.1629, -0.125), (-13.91, -0.1819, -0.2165), (-14.03, -0.2079, -0.25), (-14.15, -0.2339, -0.2165), (-14.24, -0.2529, -0.125), (-14.19, -0.5084, 1.26e-05), (-14.16, -0.4948, 0.125), (-14.08, -0.4576, 0.2165), (-13.97, -0.4067, 0.25), (-13.85, -0.3559, 0.2165), (-13.77, -0.3187, 0.125), (-13.74, -0.3051, 1.214e-05), (-13.77, -0.3187, -0.125), (-13.85, -0.3559, -0.2165), (-13.97, -0.4067, -0.25), (-14.08, -0.4576, -0.2165), (-14.16, -0.4948, -0.125), (-14.06, -0.7347, 1.258e-05), (-14.04, -0.715, 0.125), (-13.96, -0.6613, 0.2165), (-13.86, -0.5878, 0.25), (-13.76, -0.5143, 0.2165), (-13.69, -0.4605, 0.125), (-13.66, -0.4408, 1.212e-05), (-13.69, -0.4605, -0.125), (-13.76, -0.5143, -0.2165), (-13.86, -0.5878, -0.25), (-13.96, -0.6613, -0.2165), (-14.04, -0.715, -0.125), (-13.89, -0.9289, 1.251e-05), (-13.87, -0.904, 0.125), (-13.8, -0.836, 0.2165), (-13.72, -0.7431, 0.25), (-13.64, -0.6503, 0.2165), (-13.58, -0.5822, 0.125), (-13.55, -0.5574, 1.208e-05), (-13.58, -0.5822, -0.125), (-13.64, -0.6503, -0.2165), (-13.72, -0.7431, -0.25), (-13.8, -0.836, -0.2165), (-13.87, -0.904, -0.125), (-13.68, -1.083, 1.239e-05), (-13.66, -1.054, 0.125), (-13.61, -0.9743, 0.2165), (-13.55, -0.866, 0.25), (-13.49, -0.7578, 0.2165), (-13.44, -0.6785, 0.125), (-13.43, -0.6495, 1.201e-05), (-13.44, -0.6785, -0.125), (-13.49, -0.7578, -0.2165), (-13.55, -0.866, -0.25), (-13.61, -0.9743, -0.2165), (-13.66, -1.054, -0.125), (-13.44, -1.189, 1.223e-05), (-13.43, -1.157, 0.125), (-13.4, -1.07, 0.2165), (-13.36, -0.9511, 0.25), (-13.32, -0.8322, 0.2165), (-13.29, -0.7451, 0.125), (-13.28, -0.7133, 1.192e-05), (-13.29, -0.7451, -0.125), (-13.32, -0.8322, -0.2165), (-13.36, -0.9511, -0.25), (-13.4, -1.07, -0.2165), (-13.43, -1.157, -0.125), (-13.18, -1.243, 1.204e-05), (-13.18, -1.21, 0.125), (-13.17, -1.119, 0.2165), (-13.16, -0.9945, 0.25), (-13.14, -0.8702, 0.2165), (-13.13, -0.7792, 0.125), (-13.13, -0.7459, 1.18e-05), (-13.13, -0.7792, -0.125), (-13.14, -0.8702, -0.2165), (-13.16, -0.9945, -0.25), (-13.17, -1.119, -0.2165), (-13.18, -1.21, -0.125), (-12.92, -1.243, 1.182e-05), (-12.92, -1.21, 0.125), (-12.93, -1.119, 0.2165), (-12.95, -0.9945, 0.25), (-12.96, -0.8702, 0.2165), (-12.97, -0.7792, 0.125), (-12.97, -0.7459, 1.167e-05), (-12.97, -0.7792, -0.125), (-12.96, -0.8702, -0.2165), (-12.95, -0.9945, -0.25), (-12.93, -1.119, -0.2165), (-12.92, -1.21, -0.125), (-12.67, -1.189, 1.158e-05), (-12.68, -1.157, 0.125), (-12.7, -1.07, 0.2165), (-12.74, -0.9511, 0.25), (-12.78, -0.8322, 0.2165), (-12.81, -0.7451, 0.125), (-12.82, -0.7133, 1.153e-05), (-12.81, -0.7451, -0.125), (-12.78, -0.8322, -0.2165), (-12.74, -0.9511, -0.25), (-12.7, -1.07, -0.2165), (-12.68, -1.157, -0.125), (-12.43, -1.083, 1.134e-05), (-12.44, -1.054, 0.125), (-12.49, -0.9743, 0.2165), (-12.55, -0.866, 0.25), (-12.61, -0.7578, 0.2165), (-12.66, -0.6785, 0.125), (-12.68, -0.6495, 1.138e-05), (-12.66, -0.6785, -0.125), (-12.61, -0.7578, -0.2165), (-12.55, -0.866, -0.25), (-12.49, -0.9743, -0.2165), (-12.44, -1.054, -0.125), (-12.22, -0.9289, 1.111e-05), (-12.24, -0.904, 0.125), (-12.3, -0.836, 0.2165), (-12.38, -0.7431, 0.25), (-12.47, -0.6503, 0.2165), (-12.53, -0.5822, 0.125), (-12.55, -0.5574, 1.124e-05), (-12.53, -0.5822, -0.125), (-12.47, -0.6503, -0.2165), (-12.38, -0.7431, -0.25), (-12.3, -0.836, -0.2165), (-12.24, -0.904, -0.125), (-12.04, -0.7347, 1.088e-05), (-12.07, -0.715, 0.125), (-12.14, -0.6613, 0.2165), (-12.24, -0.5878, 0.25), (-12.34, -0.5143, 0.2165), (-12.42, -0.4605, 0.125), (-12.45, -0.4408, 1.111e-05), (-12.42, -0.4605, -0.125), (-12.34, -0.5143, -0.2165), (-12.24, -0.5878, -0.25), (-12.14, -0.6613, -0.2165), (-12.07, -0.715, -0.125), (-11.91, -0.5084, 1.069e-05), (-11.94, -0.4948, 0.125), (-12.02, -0.4576, 0.2165), (-12.14, -0.4067, 0.25), (-12.25, -0.3559, 0.2165), (-12.34, -0.3187, 0.125), (-12.37, -0.3051, 1.099e-05), (-12.34, -0.3187, -0.125), (-12.25, -0.3559, -0.2165), (-12.14, -0.4067, -0.25), (-12.02, -0.4576, -0.2165), (-11.94, -0.4948, -0.125), (-11.83, -0.2599, 1.052e-05), (-11.86, -0.2529, 0.125), (-11.95, -0.2339, 0.2165), (-12.07, -0.2079, 0.25), (-12.2, -0.1819, 0.2165), (-12.29, -0.1629, 0.125), (-12.32, -0.1559, 1.089e-05), (-12.29, -0.1629, -0.125), (-12.2, -0.1819, -0.2165), (-12.07, -0.2079, -0.25), (-11.95, -0.2339, -0.2165), (-11.86, -0.2529, -0.125), (-12.05, -1.587e-07, 0.25), (-12.18, -1.355e-07, 0.2165), (-12.27, -1.822e-08, 0.125), (-12.3, 1.617e-07, 1.082e-05), (-12.27, 3.561e-07, -0.125), (-12.18, 5.129e-07, -0.2165), (-12.05, 5.9e-07, -0.25), (-11.83, 0.2599, 1.032e-05), (-11.86, 0.2529, 0.125), (-11.95, 0.2339, 0.2165), (-12.07, 0.2079, 0.25), (-12.2, 0.1819, 0.2165), (-12.29, 0.1629, 0.125), (-12.32, 0.1559, 1.077e-05), (-12.29, 0.1629, -0.125), (-12.2, 0.1819, -0.2165), (-12.07, 0.2079, -0.25), (-11.95, 0.2339, -0.2165), (-11.86, 0.2529, -0.125), (-11.91, 0.5084, 1.029e-05), (-11.94, 0.4948, 0.125), (-12.02, 0.4576, 0.2165), (-12.14, 0.4067, 0.25), (-12.25, 0.3559, 0.2165), (-12.34, 0.3187, 0.125), (-12.37, 0.3051, 1.075e-05), (-12.34, 0.3187, -0.125), (-12.25, 0.3559, -0.2165), (-12.14, 0.4067, -0.25), (-12.02, 0.4576, -0.2165), (-11.94, 0.4948, -0.125), (-12.04, 0.7347, 1.031e-05), (-12.07, 0.715, 0.125), (-12.14, 0.6613, 0.2165), (-12.24, 0.5878, 0.25), (-12.34, 0.5143, 0.2165), (-12.42, 0.4605, 0.125), (-12.45, 0.4408, 1.077e-05), (-12.42, 0.4605, -0.125), (-12.34, 0.5143, -0.2165), (-12.24, 0.5878, -0.25), (-12.14, 0.6613, -0.2165), (-12.07, 0.715, -0.125), (-12.22, 0.9289, 1.038e-05), (-12.24, 0.904, 0.125), (-12.3, 0.836, 0.2165), (-12.38, 0.7431, 0.25), (-12.47, 0.6503, 0.2165), (-12.53, 0.5822, 0.125), (-12.55, 0.5574, 1.081e-05), (-12.53, 0.5822, -0.125), (-12.47, 0.6503, -0.2165), (-12.38, 0.7431, -0.25), (-12.3, 0.836, -0.2165), (-12.24, 0.904, -0.125), (-12.43, 1.083, 1.05e-05), (-12.44, 1.054, 0.125), (-12.49, 0.9743, 0.2165), (-12.55, 0.866, 0.25), (-12.61, 0.7578, 0.2165), (-12.66, 0.6785, 0.125), (-12.68, 0.6495, 1.088e-05), (-12.66, 0.6785, -0.125), (-12.61, 0.7578, -0.2165), (-12.55, 0.866, -0.25), (-12.49, 0.9743, -0.2165), (-12.44, 1.054, -0.125), (-12.67, 1.189, 1.066e-05), (-12.68, 1.157, 0.125), (-12.7, 1.07, 0.2165), (-12.74, 0.9511, 0.25), (-12.78, 0.8322, 0.2165), (-12.81, 0.7451, 0.125), (-12.82, 0.7133, 1.097e-05), (-12.81, 0.7451, -0.125), (-12.78, 0.8322, -0.2165), (-12.74, 0.9511, -0.25), (-12.7, 1.07, -0.2165), (-12.68, 1.157, -0.125), (-12.92, 1.243, 1.085e-05), (-12.92, 1.21, 0.125), (-12.93, 1.119, 0.2165), (-12.95, 0.9945, 0.25), (-12.96, 0.8702, 0.2165), (-12.97, 0.7792, 0.125), (-12.97, 0.7459, 1.109e-05), (-12.97, 0.7792, -0.125), (-12.96, 0.8702, -0.2165), (-12.95, 0.9945, -0.25), (-12.93, 1.119, -0.2165), (-12.92, 1.21, -0.125), (-13.18, 1.243, 1.107e-05), (-13.18, 1.21, 0.125), (-13.17, 1.119, 0.2165), (-13.16, 0.9945, 0.25), (-13.14, 0.8702, 0.2165), (-13.13, 0.7792, 0.125), (-13.13, 0.7459, 1.122e-05), (-13.13, 0.7792, -0.125), (-13.14, 0.8702, -0.2165), (-13.16, 0.9945, -0.25), (-13.17, 1.119, -0.2165), (-13.18, 1.21, -0.125), (-13.44, 1.189, 1.13e-05), (-13.43, 1.157, 0.125), (-13.4, 1.07, 0.2165), (-13.36, 0.9511, 0.25), (-13.32, 0.8322, 0.2165), (-13.29, 0.7451, 0.125), (-13.28, 0.7133, 1.136e-05), (-13.29, 0.7451, -0.125), (-13.32, 0.8322, -0.2165), (-13.36, 0.9511, -0.25), (-13.4, 1.07, -0.2165), (-13.43, 1.157, -0.125), (-13.68, 1.083, 1.155e-05), (-13.66, 1.054, 0.125), (-13.61, 0.9743, 0.2165), (-13.55, 0.866, 0.25), (-13.49, 0.7578, 0.2165), (-13.44, 0.6785, 0.125), (-13.43, 0.6495, 1.15e-05), (-13.44, 0.6785, -0.125), (-13.49, 0.7578, -0.2165), (-13.55, 0.866, -0.25), (-13.61, 0.9743, -0.2165), (-13.66, 1.054, -0.125), (-13.89, 0.9289, 1.178e-05), (-13.87, 0.904, 0.125), (-13.8, 0.836, 0.2165), (-13.72, 0.7431, 0.25), (-13.64, 0.6503, 0.2165), (-13.58, 0.5822, 0.125), (-13.55, 0.5574, 1.165e-05), (-13.58, 0.5822, -0.125), (-13.64, 0.6503, -0.2165), (-13.72, 0.7431, -0.25), (-13.8, 0.836, -0.2165), (-13.87, 0.904, -0.125), (-14.06, 0.7347, 1.2e-05), (-14.04, 0.715, 0.125), (-13.96, 0.6613, 0.2165), (-13.86, 0.5878, 0.25), (-13.76, 0.5143, 0.2165), (-13.69, 0.4605, 0.125), (-13.66, 0.4408, 1.178e-05), (-13.69, 0.4605, -0.125), (-13.76, 0.5143, -0.2165), (-13.86, 0.5878, -0.25), (-13.96, 0.6613, -0.2165), (-14.04, 0.715, -0.125), (-14.19, 0.5084, 1.22e-05), (-14.16, 0.4948, 0.125), (-14.08, 0.4576, 0.2165), (-13.97, 0.4067, 0.25), (-13.85, 0.3559, 0.2165), (-13.77, 0.3187, 0.125), (-13.74, 0.3051, 1.19e-05), (-13.77, 0.3187, -0.125), (-13.85, 0.3559, -0.2165), (-13.97, 0.4067, -0.25), (-14.08, 0.4576, -0.2165), (-14.16, 0.4948, -0.125), (-14.27, 0.2599, 1.237e-05), (-14.24, 0.2529, 0.125), (-14.15, 0.2339, 0.2165), (-14.03, 0.2079, 0.25), (-13.91, 0.1819, 0.2165), (-13.82, 0.1629, 0.125), (-13.79, 0.1559, 1.2e-05), (-13.82, 0.1629, -0.125), (-13.91, 0.1819, -0.2165), (-14.03, 0.2079, -0.25), (-14.15, 0.2339, -0.2165), (-14.24, 0.2529, -0.125), (-11.85, 0.2056, -0.1144), (-11.93, 0.1203, 0.2042), (-11.93, 0.07424, 0.2165), (-11.83, 0.2363, 1.033e-05), (-11.83, 0.2369, 0.002238), (-11.83, -0.2295, 0.002238), (-11.85, -0.1983, 0.1188), (-11.93, -0.1129, 0.2042), (-11.86, -0.1921, 0.125), (-11.92, -0.1129, -0.1997), (-11.93, -0.05028, -0.2165), (-11.86, 0.195, -0.125), (-11.92, 0.1203, -0.1997), (-11.86, 0.2056, 0.1188), (-11.85, -0.1983, -0.1144), (-11.86, -0.1877, -0.125), (-11.86, 0.1994, 0.125), (-11.98, 5.761e-07, -0.23), (-11.98, 0.003663, -0.231), (-11.93, 0.05761, -0.2165), (-11.93, -0.06691, 0.2165), (-11.99, -1.229e-07, 0.2344), (-12.0, 0.003662, 0.2354), (-11.83, -0.2289, 1.051e-05), (-8.927, 0.2295, 0.00223), (-8.927, 0.1983, -0.1144), (-8.927, 0.1129, -0.1997), (-8.927, -0.00366, -0.231), (-8.927, -0.1203, -0.1997), (-8.927, -0.2056, -0.1144), (-8.927, -0.2368, 0.00223), (-8.927, -0.2056, 0.1188), (-8.927, -0.1203, 0.2042), (-8.927, -0.00366, 0.2354), (-8.927, 0.1129, 0.2042), (-8.927, 0.1983, 0.1188), (1.25, 0.0, 0.0), (1.217, 0.0, 0.125), (1.125, 0.0, 0.2165), (1.0, 0.0, 0.25), (0.875, 0.0, 0.2165), (0.7835, 0.0, 0.125), (0.75, 0.0, 3.062e-17), (0.7835, 0.0, -0.125), (0.875, 0.0, -0.2165), (1.0, 0.0, -0.25), (1.125, 0.0, -0.2165), (1.217, 0.0, -0.125), (1.223, 0.2599, 0.0), (1.19, 0.2529, 0.125), (1.1, 0.2339, 0.2165), (0.9781, 0.2079, 0.25), (0.8559, 0.1819, 0.2165), (0.7664, 0.1629, 0.125), (0.7336, 0.1559, 3.062e-17), (0.7664, 0.1629, -0.125), (0.8559, 0.1819, -0.2165), (0.9781, 0.2079, -0.25), (1.1, 0.2339, -0.2165), (1.19, 0.2529, -0.125), (1.142, 0.5084, 0.0), (1.111, 0.4948, 0.125), (1.028, 0.4576, 0.2165), (0.9135, 0.4067, 0.25), (0.7994, 0.3559, 0.2165), (0.7158, 0.3187, 0.125), (0.6852, 0.3051, 3.062e-17), (0.7158, 0.3187, -0.125), (0.7994, 0.3559, -0.2165), (0.9135, 0.4067, -0.25), (1.028, 0.4576, -0.2165), (1.111, 0.4948, -0.125), (1.011, 0.7347, 0.0), (0.9842, 0.715, 0.125), (0.9101, 0.6613, 0.2165), (0.809, 0.5878, 0.25), (0.7079, 0.5143, 0.2165), (0.6339, 0.4605, 0.125), (0.6068, 0.4408, 3.062e-17), (0.6339, 0.4605, -0.125), (0.7079, 0.5143, -0.2165), (0.809, 0.5878, -0.25), (0.9101, 0.6613, -0.2165), (0.9842, 0.715, -0.125), (0.8364, 0.9289, 0.0), (0.814, 0.904, 0.125), (0.7528, 0.836, 0.2165), (0.6691, 0.7431, 0.25), (0.5855, 0.6503, 0.2165), (0.5243, 0.5822, 0.125), (0.5018, 0.5574, 3.062e-17), (0.5243, 0.5822, -0.125), (0.5855, 0.6503, -0.2165), (0.6691, 0.7431, -0.25), (0.7528, 0.836, -0.2165), (0.814, 0.904, -0.125), (0.625, 1.083, 0.0), (0.6083, 1.054, 0.125), (0.5625, 0.9743, 0.2165), (0.5, 0.866, 0.25), (0.4375, 0.7578, 0.2165), (0.3917, 0.6785, 0.125), (0.375, 0.6495, 3.062e-17), (0.3917, 0.6785, -0.125), (0.4375, 0.7578, -0.2165), (0.5, 0.866, -0.25), (0.5625, 0.9743, -0.2165), (0.6083, 1.054, -0.125), (0.3863, 1.189, 0.0), (0.3759, 1.157, 0.125), (0.3476, 1.07, 0.2165), (0.309, 0.9511, 0.25), (0.2704, 0.8322, 0.2165), (0.2421, 0.7451, 0.125), (0.2318, 0.7133, 3.062e-17), (0.2421, 0.7451, -0.125), (0.2704, 0.8322, -0.2165), (0.309, 0.9511, -0.25), (0.3476, 1.07, -0.2165), (0.3759, 1.157, -0.125), (0.1307, 1.243, 0.0), (0.1272, 1.21, 0.125), (0.1176, 1.119, 0.2165), (0.1045, 0.9945, 0.25), (0.09146, 0.8702, 0.2165), (0.0819, 0.7792, 0.125), (0.0784, 0.7459, 3.062e-17), (0.0819, 0.7792, -0.125), (0.09146, 0.8702, -0.2165), (0.1045, 0.9945, -0.25), (0.1176, 1.119, -0.2165), (0.1272, 1.21, -0.125), (-0.1307, 1.243, 0.0), (-0.1272, 1.21, 0.125), (-0.1176, 1.119, 0.2165), (-0.1045, 0.9945, 0.25), (-0.09146, 0.8702, 0.2165), (-0.0819, 0.7792, 0.125), (-0.0784, 0.7459, 3.062e-17), (-0.0819, 0.7792, -0.125), (-0.09146, 0.8702, -0.2165), (-0.1045, 0.9945, -0.25), (-0.1176, 1.119, -0.2165), (-0.1272, 1.21, -0.125), (-0.3863, 1.189, 0.0), (-0.3759, 1.157, 0.125), (-0.3476, 1.07, 0.2165), (-0.309, 0.9511, 0.25), (-0.2704, 0.8322, 0.2165), (-0.2421, 0.7451, 0.125), (-0.2318, 0.7133, 3.062e-17), (-0.2421, 0.7451, -0.125), (-0.2704, 0.8322, -0.2165), (-0.309, 0.9511, -0.25), (-0.3476, 1.07, -0.2165), (-0.3759, 1.157, -0.125), (-0.625, 1.083, 0.0), (-0.6083, 1.054, 0.125), (-0.5625, 0.9743, 0.2165), (-0.5, 0.866, 0.25), (-0.4375, 0.7578, 0.2165), (-0.3917, 0.6785, 0.125), (-0.375, 0.6495, 3.062e-17), (-0.3917, 0.6785, -0.125), (-0.4375, 0.7578, -0.2165), (-0.5, 0.866, -0.25), (-0.5625, 0.9743, -0.2165), (-0.6083, 1.054, -0.125), (-0.8364, 0.9289, 0.0), (-0.814, 0.904, 0.125), (-0.7528, 0.836, 0.2165), (-0.6691, 0.7431, 0.25), (-0.5855, 0.6503, 0.2165), (-0.5243, 0.5822, 0.125), (-0.5018, 0.5574, 3.062e-17), (-0.5243, 0.5822, -0.125), (-0.5855, 0.6503, -0.2165), (-0.6691, 0.7431, -0.25), (-0.7528, 0.836, -0.2165), (-0.814, 0.904, -0.125), (-1.011, 0.7347, 0.0), (-0.9842, 0.715, 0.125), (-0.9101, 0.6613, 0.2165), (-0.809, 0.5878, 0.25), (-0.7079, 0.5143, 0.2165), (-0.6339, 0.4605, 0.125), (-0.6068, 0.4408, 3.062e-17), (-0.6339, 0.4605, -0.125), (-0.7079, 0.5143, -0.2165), (-0.809, 0.5878, -0.25), (-0.9101, 0.6613, -0.2165), (-0.9842, 0.715, -0.125), (-1.142, 0.5084, 0.0), (-1.111, 0.4948, 0.125), (-1.028, 0.4576, 0.2165), (-0.9135, 0.4067, 0.25), (-0.7994, 0.3559, 0.2165), (-0.7158, 0.3187, 0.125), (-0.6852, 0.3051, 3.062e-17), (-0.7158, 0.3187, -0.125), (-0.7994, 0.3559, -0.2165), (-0.9135, 0.4067, -0.25), (-1.028, 0.4576, -0.2165), (-1.111, 0.4948, -0.125), (-1.223, 0.2599, 0.0), (-1.19, 0.2529, 0.125), (-1.1, 0.2339, 0.2165), (-0.9781, 0.2079, 0.25), (-0.8559, 0.1819, 0.2165), (-0.7664, 0.1629, 0.125), (-0.7336, 0.1559, 3.062e-17), (-0.7664, 0.1629, -0.125), (-0.8559, 0.1819, -0.2165), (-0.9781, 0.2079, -0.25), (-1.1, 0.2339, -0.2165), (-1.19, 0.2529, -0.125), (-1.037, -0.001221, 0.24), (-0.875, 7.649e-08, 0.2165), (-0.7835, 6.85e-08, 0.125), (-0.75, 6.557e-08, 3.062e-17), (-0.7835, 6.85e-08, -0.125), (-0.875, 7.649e-08, -0.2165), (-0.9891, 3.21e-06, -0.25), (-1.125, -0.1203, 0.2042), (-1.087, -0.2037, 0.1875), (-0.9463, -0.1819, 0.2165), (-0.8568, -0.1629, 0.125), (-0.824, -0.1559, 2.215e-15), (-0.8568, -0.1629, -0.125), (-0.9231, -0.1406, -0.2101), (1.125, -1.422, 0.2165), (-1.129, -0.1203, -0.1997), (-1.197, -0.2003, -0.1197), (-1.225, -0.2363, 0.0), (-1.225, -0.2369, 0.002228), (-1.225, 0.2295, 0.002228), (-1.197, 0.1983, 0.1188), (-1.125, 0.1129, 0.2042), (-1.196, 0.1921, 0.125), (-1.13, 0.1129, -0.1997), (-1.12, 0.05028, -0.2165), (-1.197, -0.2056, 0.1188), (-1.199, 0.1983, -0.1144), (-1.197, 0.1877, -0.125), (-1.075, 9.395e-08, -0.23), (-1.071, -0.003662, -0.231), (-1.118, 0.06691, 0.2165), (1.217, -1.422, 0.125), (1.25, -1.422, 2.768e-07), (-1.226, 0.2289, 0.0), (1.0, -1.422, 0.25), (0.875, -1.422, 0.2165), (0.7835, -1.422, 0.125), (0.75, -1.422, 2.768e-07), (0.7835, -1.422, -0.125), (0.875, -1.422, -0.2165), (1.0, -1.422, -0.25), (1.125, -1.422, -0.2165), (1.217, -1.422, -0.125), (1.068, -1.559, 0.1186), (1.119, -1.559, 0.06845), (1.137, -1.559, 3.036e-07), (1.0, -1.559, 0.1369), (0.9315, -1.559, 0.1186), (0.8814, -1.559, 0.06845), (0.8631, -1.559, 3.036e-07), (0.8814, -1.559, -0.06845), (0.9315, -1.559, -0.1186), (1.0, -1.559, -0.1369), (1.068, -1.559, -0.1186), (1.119, -1.559, -0.06845)], [(594, 601)], [(0, 372, 390, 381, 1), (1, 381, 382, 376, 2), (2, 376, 377, 384, 385, 3), (3, 385, 386, 379, 4), (4, 379, 378, 367, 5), (5, 367, 370, 371, 6), (6, 371, 380, 7), (7, 380, 383, 368, 8), (8, 368, 369, 389, 9), (9, 389, 388, 387, 374, 10), (10, 374, 375, 373, 11), (11, 373, 372, 0), (0, 1, 2, 3, 4, 5, 6, 7, 8, 9, 10, 11), (12, 24, 25, 13), (13, 25, 26, 14), (14, 26, 27, 15), (15, 27, 28, 16), (16, 28, 29, 17), (17, 29, 30, 18), (18, 30, 31, 19), (19, 31, 32, 20), (20, 32, 33, 21), (21, 33, 34, 22), (22, 34, 35, 23), (12, 23, 35, 24), (24, 36, 37, 25), (25, 37, 38, 26), (26, 38, 39, 27), (27, 39, 40, 28), (28, 40, 41, 29), (29, 41, 42, 30), (30, 42, 43, 31), (31, 43, 44, 32), (32, 44, 45, 33), (33, 45, 46, 34), (34, 46, 47, 35), (35, 47, 36, 24), (36, 48, 49, 37), (37, 49, 50, 38), (38, 50, 51, 39), (39, 51, 52, 40), (40, 52, 53, 41), (41, 53, 54, 42), (42, 54, 55, 43), (43, 55, 56, 44), (44, 56, 57, 45), (45, 57, 58, 46), (46, 58, 59, 47), (47, 59, 48, 36), (48, 60, 61, 49), (49, 61, 62, 50), (50, 62, 63, 51), (51, 63, 64, 52), (52, 64, 65, 53), (53, 65, 66, 54), (54, 66, 67, 55), (55, 67, 68, 56), (56, 68, 69, 57), (57, 69, 70, 58), (58, 70, 71, 59), (59, 71, 60, 48), (60, 72, 73, 61), (61, 73, 74, 62), (62, 74, 75, 63), (63, 75, 76, 64), (64, 76, 77, 65), (65, 77, 78, 66), (66, 78, 79, 67), (67, 79, 80, 68), (68, 80, 81, 69), (69, 81, 82, 70), (70, 82, 83, 71), (71, 83, 72, 60), (72, 84, 85, 73), (73, 85, 86, 74), (74, 86, 87, 75), (75, 87, 88, 76), (76, 88, 89, 77), (77, 89, 90, 78), (78, 90, 91, 79), (79, 91, 92, 80), (80, 92, 93, 81), (81, 93, 94, 82), (82, 94, 95, 83), (83, 95, 84, 72), (84, 96, 97, 85), (85, 97, 98, 86), (86, 98, 99, 87), (87, 99, 100, 88), (88, 100, 101, 89), (89, 101, 102, 90), (90, 102, 103, 91), (91, 103, 104, 92), (92, 104, 105, 93), (93, 105, 106, 94), (94, 106, 107, 95), (95, 107, 96, 84), (96, 108, 109, 97), (97, 109, 110, 98), (98, 110, 111, 99), (99, 111, 112, 100), (100, 112, 113, 101), (101, 113, 114, 102), (102, 114, 115, 103), (103, 115, 116, 104), (104, 116, 117, 105), (105, 117, 118, 106), (106, 118, 119, 107), (107, 119, 108, 96), (108, 120, 121, 109), (109, 121, 122, 110), (110, 122, 123, 111), (111, 123, 124, 112), (112, 124, 125, 113), (113, 125, 126, 114), (114, 126, 127, 115), (115, 127, 128, 116), (116, 128, 129, 117), (117, 129, 130, 118), (118, 130, 131, 119), (119, 131, 120, 108), (120, 132, 133, 121), (121, 133, 134, 122), (122, 134, 135, 123), (123, 135, 136, 124), (124, 136, 137, 125), (125, 137, 138, 126), (126, 138, 139, 127), (127, 139, 140, 128), (128, 140, 141, 129), (129, 141, 142, 130), (130, 142, 143, 131), (131, 143, 132, 120), (132, 144, 145, 133), (133, 145, 146, 134), (134, 146, 147, 135), (135, 147, 148, 136), (136, 148, 149, 137), (137, 149, 150, 138), (138, 150, 151, 139), (139, 151, 152, 140), (140, 152, 153, 141), (141, 153, 154, 142), (142, 154, 155, 143), (143, 155, 144, 132), (144, 156, 157, 145), (145, 157, 158, 146), (146, 158, 159, 147), (147, 159, 160, 148), (148, 160, 161, 149), (149, 161, 162, 150), (150, 162, 163, 151), (151, 163, 164, 152), (152, 164, 165, 153), (153, 165, 166, 154), (154, 166, 167, 155), (155, 167, 156, 144), (156, 168, 169, 157), (157, 169, 170, 158), (158, 170, 171, 159), (159, 171, 172, 160), (160, 172, 173, 161), (161, 173, 174, 162), (162, 174, 175, 163), (163, 175, 176, 164), (164, 176, 177, 165), (165, 177, 178, 166), (166, 178, 179, 167), (167, 179, 168, 156), (168, 180, 181, 169), (169, 181, 182, 170), (170, 182, 183, 171), (171, 183, 184, 172), (172, 184, 185, 173), (173, 185, 186, 174), (174, 186, 187, 175), (175, 187, 188, 176), (176, 188, 189, 177), (177, 189, 190, 178), (178, 190, 191, 179), (179, 191, 180, 168), (180, 390, 372, 373, 375, 181), (181, 375, 374, 387, 182), (182, 387, 388, 192, 183), (183, 192, 193, 184), (184, 193, 194, 185), (185, 194, 195, 186), (186, 195, 196, 187), (187, 196, 197, 188), (188, 197, 198, 189), (189, 198, 384, 377, 190), (190, 377, 376, 382, 191), (191, 382, 381, 390, 180), (192, 202, 203, 193), (193, 203, 204, 194), (194, 204, 205, 195), (195, 205, 206, 196), (196, 206, 207, 197), (197, 207, 208, 198), (198, 208, 209, 386, 385, 384), (199, 211, 212, 200), (200, 212, 213, 201), (201, 213, 214, 202), (202, 214, 215, 203), (203, 215, 216, 204), (204, 216, 217, 205), (205, 217, 218, 206), (206, 218, 219, 207), (207, 219, 220, 208), (208, 220, 221, 209), (209, 221, 222, 210), (210, 222, 211, 199), (211, 223, 224, 212), (212, 224, 225, 213), (213, 225, 226, 214), (214, 226, 227, 215), (215, 227, 228, 216), (216, 228, 229, 217), (217, 229, 230, 218), (218, 230, 231, 219), (219, 231, 232, 220), (220, 232, 233, 221), (221, 233, 234, 222), (222, 234, 223, 211), (223, 235, 236, 224), (224, 236, 237, 225), (225, 237, 238, 226), (226, 238, 239, 227), (227, 239, 240, 228), (228, 240, 241, 229), (229, 241, 242, 230), (230, 242, 243, 231), (231, 243, 244, 232), (232, 244, 245, 233), (233, 245, 246, 234), (234, 246, 235, 223), (235, 247, 248, 236), (236, 248, 249, 237), (237, 249, 250, 238), (238, 250, 251, 239), (239, 251, 252, 240), (240, 252, 253, 241), (241, 253, 254, 242), (242, 254, 255, 243), (243, 255, 256, 244), (244, 256, 257, 245), (245, 257, 258, 246), (246, 258, 247, 235), (247, 259, 260, 248), (248, 260, 261, 249), (249, 261, 262, 250), (250, 262, 263, 251), (251, 263, 264, 252), (252, 264, 265, 253), (253, 265, 266, 254), (254, 266, 267, 255), (255, 267, 268, 256), (256, 268, 269, 257), (257, 269, 270, 258), (258, 270, 259, 247), (259, 271, 272, 260), (260, 272, 273, 261), (261, 273, 274, 262), (262, 274, 275, 263), (263, 275, 276, 264), (264, 276, 277, 265), (265, 277, 278, 266), (266, 278, 279, 267), (267, 279, 280, 268), (268, 280, 281, 269), (269, 281, 282, 270), (270, 282, 271, 259), (271, 283, 284, 272), (272, 284, 285, 273), (273, 285, 286, 274), (274, 286, 287, 275), (275, 287, 288, 276), (276, 288, 289, 277), (277, 289, 290, 278), (278, 290, 291, 279), (279, 291, 292, 280), (280, 292, 293, 281), (281, 293, 294, 282), (282, 294, 283, 271), (283, 295, 296, 284), (284, 296, 297, 285), (285, 297, 298, 286), (286, 298, 299, 287), (287, 299, 300, 288), (288, 300, 301, 289), (289, 301, 302, 290), (290, 302, 303, 291), (291, 303, 304, 292), (292, 304, 305, 293), (293, 305, 306, 294), (294, 306, 295, 283), (295, 307, 308, 296), (296, 308, 309, 297), (297, 309, 310, 298), (298, 310, 311, 299), (299, 311, 312, 300), (300, 312, 313, 301), (301, 313, 314, 302), (302, 314, 315, 303), (303, 315, 316, 304), (304, 316, 317, 305), (305, 317, 318, 306), (306, 318, 307, 295), (307, 319, 320, 308), (308, 320, 321, 309), (309, 321, 322, 310), (310, 322, 323, 311), (311, 323, 324, 312), (312, 324, 325, 313), (313, 325, 326, 314), (314, 326, 327, 315), (315, 327, 328, 316), (316, 328, 329, 317), (317, 329, 330, 318), (318, 330, 319, 307), (319, 331, 332, 320), (320, 332, 333, 321), (321, 333, 334, 322), (322, 334, 335, 323), (323, 335, 336, 324), (324, 336, 337, 325), (325, 337, 338, 326), (326, 338, 339, 327), (327, 339, 340, 328), (328, 340, 341, 329), (329, 341, 342, 330), (330, 342, 331, 319), (331, 343, 344, 332), (332, 344, 345, 333), (333, 345, 346, 334), (334, 346, 347, 335), (335, 347, 348, 336), (336, 348, 349, 337), (337, 349, 350, 338), (338, 350, 351, 339), (339, 351, 352, 340), (340, 352, 353, 341), (341, 353, 354, 342), (342, 354, 343, 331), (343, 355, 356, 344), (344, 356, 357, 345), (345, 357, 358, 346), (346, 358, 359, 347), (347, 359, 360, 348), (348, 360, 361, 349), (349, 361, 362, 350), (350, 362, 363, 351), (351, 363, 364, 352), (352, 364, 365, 353), (353, 365, 366, 354), (354, 366, 355, 343), (355, 12, 13, 356), (356, 13, 14, 357), (357, 14, 15, 358), (358, 15, 16, 359), (359, 16, 17, 360), (360, 17, 18, 361), (361, 18, 19, 362), (362, 19, 20, 363), (363, 20, 21, 364), (364, 21, 22, 365), (365, 22, 23, 366), (366, 23, 12, 355), (370, 367, 378, 210, 199), (378, 379, 386, 209, 210), (369, 368, 383, 200, 201), (383, 380, 371, 370, 199, 200), (388, 389, 369, 201, 202, 192), (391, 602, 616, 609, 392), (392, 609, 610, 606, 393), (393, 606, 607, 611, 612, 394), (394, 612, 598, 395), (395, 598, 599, 396), (396, 599, 600, 601, 397), (397, 601, 608, 398), (398, 608, 591, 590, 399), (399, 590, 583, 400), (400, 583, 613, 604, 401), (401, 604, 605, 603, 402), (402, 603, 602, 391), (391, 392, 393, 394, 395, 396, 397, 398, 399, 400, 401, 402), (403, 415, 416, 404), (404, 416, 417, 405), (405, 417, 418, 406), (406, 418, 419, 407), (407, 419, 420, 408), (408, 420, 421, 409), (409, 421, 422, 410), (410, 422, 423, 411), (411, 423, 424, 412), (412, 424, 425, 413), (413, 425, 426, 414), (403, 414, 426, 415), (415, 427, 428, 416), (416, 428, 429, 417), (417, 429, 430, 418), (418, 430, 431, 419), (419, 431, 432, 420), (420, 432, 433, 421), (421, 433, 434, 422), (422, 434, 435, 423), (423, 435, 436, 424), (424, 436, 437, 425), (425, 437, 438, 426), (426, 438, 427, 415), (427, 439, 440, 428), (428, 440, 441, 429), (429, 441, 442, 430), (430, 442, 443, 431), (431, 443, 444, 432), (432, 444, 445, 433), (433, 445, 446, 434), (434, 446, 447, 435), (435, 447, 448, 436), (436, 448, 449, 437), (437, 449, 450, 438), (438, 450, 439, 427), (439, 451, 452, 440), (440, 452, 453, 441), (441, 453, 454, 442), (442, 454, 455, 443), (443, 455, 456, 444), (444, 456, 457, 445), (445, 457, 458, 446), (446, 458, 459, 447), (447, 459, 460, 448), (448, 460, 461, 449), (449, 461, 462, 450), (450, 462, 451, 439), (451, 463, 464, 452), (452, 464, 465, 453), (453, 465, 466, 454), (454, 466, 467, 455), (455, 467, 468, 456), (456, 468, 469, 457), (457, 469, 470, 458), (458, 470, 471, 459), (459, 471, 472, 460), (460, 472, 473, 461), (461, 473, 474, 462), (462, 474, 463, 451), (463, 475, 476, 464), (464, 476, 477, 465), (465, 477, 478, 466), (466, 478, 479, 467), (467, 479, 480, 468), (468, 480, 481, 469), (469, 481, 482, 470), (470, 482, 483, 471), (471, 483, 484, 472), (472, 484, 485, 473), (473, 485, 486, 474), (474, 486, 475, 463), (475, 487, 488, 476), (476, 488, 489, 477), (477, 489, 490, 478), (478, 490, 491, 479), (479, 491, 492, 480), (480, 492, 493, 481), (481, 493, 494, 482), (482, 494, 495, 483), (483, 495, 496, 484), (484, 496, 497, 485), (485, 497, 498, 486), (486, 498, 487, 475), (487, 499, 500, 488), (488, 500, 501, 489), (489, 501, 502, 490), (490, 502, 503, 491), (491, 503, 504, 492), (492, 504, 505, 493), (493, 505, 506, 494), (494, 506, 507, 495), (495, 507, 508, 496), (496, 508, 509, 497), (497, 509, 510, 498), (498, 510, 499, 487), (499, 511, 512, 500), (500, 512, 513, 501), (501, 513, 514, 502), (502, 514, 515, 503), (503, 515, 516, 504), (504, 516, 517, 505), (505, 517, 518, 506), (506, 518, 519, 507), (507, 519, 520, 508), (508, 520, 521, 509), (509, 521, 522, 510), (510, 522, 511, 499), (511, 523, 524, 512), (512, 524, 525, 513), (513, 525, 526, 514), (514, 526, 527, 515), (515, 527, 528, 516), (516, 528, 529, 517), (517, 529, 530, 518), (518, 530, 531, 519), (519, 531, 532, 520), (520, 532, 533, 521), (521, 533, 534, 522), (522, 534, 523, 511), (523, 535, 536, 524), (524, 536, 537, 525), (525, 537, 538, 526), (526, 538, 539, 527), (527, 539, 540, 528), (528, 540, 541, 529), (529, 541, 542, 530), (530, 542, 543, 531), (531, 543, 544, 532), (532, 544, 545, 533), (533, 545, 546, 534), (534, 546, 535, 523), (535, 547, 548, 536), (536, 548, 549, 537), (537, 549, 550, 538), (538, 550, 551, 539), (539, 551, 552, 540), (540, 552, 553, 541), (541, 553, 554, 542), (542, 554, 555, 543), (543, 555, 556, 544), (544, 556, 557, 545), (545, 557, 558, 546), (546, 558, 547, 535), (547, 559, 560, 548), (548, 560, 561, 549), (549, 561, 562, 550), (550, 562, 563, 551), (551, 563, 564, 552), (552, 564, 565, 553), (553, 565, 566, 554), (554, 566, 567, 555), (555, 567, 568, 556), (556, 568, 569, 557), (557, 569, 570, 558), (558, 570, 559, 547), (559, 571, 572, 560), (560, 572, 573, 561), (561, 573, 574, 562), (562, 574, 575, 563), (563, 575, 576, 564), (564, 576, 577, 565), (565, 577, 578, 566), (566, 578, 579, 567), (567, 579, 580, 568), (568, 580, 581, 569), (569, 581, 582, 570), (570, 582, 571, 559), (571, 616, 602, 603, 605, 572), (572, 605, 604, 613, 573), (573, 613, 583, 574), (574, 583, 584, 575), (575, 584, 585, 576), (576, 585, 586, 577), (577, 586, 587, 578), (578, 587, 588, 579), (579, 588, 589, 580), (580, 589, 611, 607, 581), (581, 607, 606, 610, 582), (582, 610, 609, 616, 571), (583, 591, 592, 584), (584, 592, 593, 585), (585, 593, 594, 586), (586, 594, 595, 587), (587, 595, 596, 588), (588, 596, 589), (589, 598, 612, 611), (583, 590, 591), (591, 608, 593, 592), (593, 608, 600, 594), (594, 600, 599, 595), (598, 587, 595, 599), (596, 598, 599, 595), (598, 596, 589), (408, 409, 620, 619), (409, 410, 621, 620), (411, 412, 623, 622), (414, 403, 615, 625), (407, 408, 619, 618), (405, 406, 617, 597), (404, 405, 597, 614), (406, 407, 618, 617), (412, 413, 624, 623), (410, 411, 622, 621), (403, 404, 614, 615), (413, 414, 625, 624), (615, 614, 627, 628), (624, 625, 637, 636), (623, 624, 636, 635), (614, 597, 626, 627), (625, 615, 628, 637), (620, 621, 633, 632), (597, 617, 629, 626), (618, 619, 631, 630), (619, 620, 632, 631), (621, 622, 634, 633), (617, 618, 630, 629), (622, 623, 635, 634), (635, 636, 637, 628, 627, 626, 629, 630, 631, 632, 633, 634)])
me_hook.use_remesh_preserve_volume = False
me_hook.use_remesh_preserve_attributes = False
me_hook.use_mirror_vertex_groups = False
me_hook.update()

# ---- objects
ob_window_frame = bpy.data.objects.new('Window frame', me_window_frame)
ob_wall = bpy.data.objects.new('Wall', me_window_wall)
ob_camera = bpy.data.objects.new('Camera', cam_camera)
ob_glass_frame_left = bpy.data.objects.new('glass-frame-left', me_glass_frame_left)
ob_shutter_left = bpy.data.objects.new('shutter-left', me_cube_003)
ob_left_catch = bpy.data.objects.new('left-catch', me_catch1)
ob_glass_left = bpy.data.objects.new('glass-left', me_glass_left)
ob_slider_catch_left_001 = bpy.data.objects.new('slider-catch-left.001', me_slider_catch_left)
ob_slider_catch_left = bpy.data.objects.new('slider-catch-left', me_slider_001)
ob_slider_catch_top_left = bpy.data.objects.new('slider-catch-top-left', me_slider_catch_top_left)
ob_slider_top_left = bpy.data.objects.new('slider-top-left', me_slider_003)
ob_glass_frame_right = bpy.data.objects.new('glass-frame-right', me_glass_frame_right)
ob_slider_catch_top_right = bpy.data.objects.new('slider-catch-top-right', me_slider_catch_top_right)
ob_slider_top_right = bpy.data.objects.new('slider-top-right', me_slider_top_right)
ob_slider_catch_right = bpy.data.objects.new('slider-catch-right', me_slider_catch_right)
ob_slider_right = bpy.data.objects.new('slider-right', me_slider_right)
ob_glass_right = bpy.data.objects.new('glass-right', me_glass_right)
ob_shutter_right = bpy.data.objects.new('shutter-right', me_cube_006)
ob_right_catch = bpy.data.objects.new('right-catch', me_catch)
ob_hook = bpy.data.objects.new('hook', me_hook)

# ---- transforms, parenting, visibility, modifiers, constraints
ob_window_frame.location = (0.1114, -5.454, 1.954)
ob_window_frame.lineart.crease_threshold = 0.0
ob_wall.location = (-0.1442, -2.02, -0.2772)
ob_wall.color = (0.8, 0.8, 0.8, 1.0)
ob_wall.lineart.crease_threshold = 0.0
ob_camera.location = (6.126, -11.6, 6.42)
ob_camera.rotation_euler = (1.109, 0.01082, 0.8149)
ob_camera.scale = (1.0, 0.8141, 0.9574)
ob_camera.lock_rotations_4d = False
ob_camera.empty_display_type = 'ARROWS'
ob_camera.color = (0.0, 0.0, 0.0, 0.0)
ob_camera.display_type = 'WIRE'
ob_camera.lineart.crease_threshold = 0.0
ob_glass_frame_left.parent = ob_window_frame
ob_glass_frame_left.matrix_parent_inverse = Matrix(((1.0, 0.0, 0.0, -0.1114), (0.0, 1.0, 0.0, 5.454), (0.0, 0.0, 1.0, -1.954), (0.0, 0.0, 0.0, 1.0)))
ob_glass_frame_left.location = (-0.08977, -3.022, 3.696)
ob_glass_frame_left.lineart.crease_threshold = 0.0
ob_shutter_left.parent = ob_glass_frame_left
ob_shutter_left.matrix_parent_inverse = Matrix(((1.0, 0.0, 0.0, 0.08977), (0.0, 1.0, 0.0, 3.022), (0.0, 0.0, 1.0, -3.696), (0.0, 0.0, 0.0, 1.0)))
ob_shutter_left.location = (-0.1907, -3.101, 3.694)
ob_shutter_left.lineart.crease_threshold = 0.0
ob_left_catch.parent = ob_shutter_left
ob_left_catch.matrix_parent_inverse = Matrix(((1.0, 0.0, 0.0, 0.1907), (0.0, 1.0, 0.0, 3.101), (0.0, 0.0, 1.0, -3.694), (0.0, 0.0, 0.0, 1.0)))
ob_left_catch.location = (-0.2435, -4.062, 3.549)
ob_left_catch.rotation_euler = (1.947e-07, -1.748e-07, 3.142)
ob_left_catch.scale = (0.01523, 0.01523, 0.01523)
ob_left_catch.lineart.crease_threshold = 0.0
ob_glass_left.parent = ob_glass_frame_left
ob_glass_left.matrix_parent_inverse = Matrix(((1.0, 0.0, 0.0, 0.08977), (0.0, 1.0, 0.0, 3.022), (0.0, 0.0, 1.0, -3.696), (0.0, 0.0, 0.0, 1.0)))
ob_glass_left.location = (-0.08445, -3.609, 3.696)
ob_glass_left.lineart.crease_threshold = 0.0
ob_slider_catch_left_001.parent = ob_glass_frame_left
ob_slider_catch_left_001.matrix_parent_inverse = Matrix(((1.0, 0.0, 0.0, 0.08977), (0.0, 1.0, 0.0, 3.022), (0.0, 0.0, 1.0, -3.696), (0.0, 0.0, 0.0, 1.0)))
ob_slider_catch_left_001.location = (-0.1637, -4.144, 2.095)
ob_slider_catch_left_001.rotation_euler = (0.0, 0.0, -1.571)
ob_slider_catch_left_001.scale = (0.01086, 0.01086, 0.01086)
ob_slider_catch_left_001.lineart.crease_threshold = 0.0
ob_slider_catch_left.parent = ob_slider_catch_left_001
ob_slider_catch_left.matrix_parent_inverse = Matrix(((-0.000182, -92.11, 0.0, -381.7), (92.11, -1.478e-05, 0.0, 15.08), (-0.0001799, -3.815e-06, 92.11, -193.0), (0.0, 0.0, 0.0, 1.0)))
ob_slider_catch_left.location = (-0.1637, -4.144, 2.104)
ob_slider_catch_left.rotation_euler = (-4.995e-07, -4.995e-07, -1.571)
ob_slider_catch_left.scale = (0.00745, 0.00745, 0.0393)
ob_slider_catch_left.lineart.crease_threshold = 0.0
ob_slider_catch_top_left.parent = ob_glass_frame_left
ob_slider_catch_top_left.matrix_parent_inverse = Matrix(((1.0, 0.0, 0.0, 0.08977), (0.0, 1.0, 0.0, 3.022), (0.0, 0.0, 1.0, -3.696), (0.0, 0.0, 0.0, 1.0)))
ob_slider_catch_top_left.location = (-0.1637, -4.144, 5.306)
ob_slider_catch_top_left.rotation_euler = (-2.479e-14, -3.142, -1.571)
ob_slider_catch_top_left.scale = (0.01086, 0.01086, 0.01086)
ob_slider_catch_top_left.lineart.crease_threshold = 0.0
ob_slider_top_left.parent = ob_slider_catch_top_left
ob_slider_top_left.matrix_parent_inverse = Matrix(((0.000182, 92.11, 3.052e-05, 381.7), (92.11, 2.926e-05, 0.0, 15.08), (0.0005844, 3.641e-05, -92.11, 488.7), (0.0, 0.0, 0.0, 1.0)))
ob_slider_top_left.location = (-0.1637, -4.144, 5.297)
ob_slider_top_left.rotation_euler = (3.142, 1.101e-07, 1.571)
ob_slider_top_left.scale = (0.00745, 0.00745, 0.0393)
ob_slider_top_left.lineart.crease_threshold = 0.0
ob_glass_frame_right.parent = ob_window_frame
ob_glass_frame_right.matrix_parent_inverse = Matrix(((1.0, 0.0, 0.0, -0.1114), (0.0, 1.0, 0.0, 5.454), (0.0, 0.0, 1.0, -1.954), (0.0, 0.0, 0.0, 1.0)))
ob_glass_frame_right.location = (-0.08977, -5.342, 3.695)
ob_glass_frame_right.lineart.crease_threshold = 0.0
ob_slider_catch_top_right.parent = ob_glass_frame_right
ob_slider_catch_top_right.matrix_parent_inverse = Matrix(((1.0, 0.0, 0.0, 0.08977), (0.0, 1.0, 0.0, 5.342), (0.0, 0.0, 1.0, -3.695), (0.0, 0.0, 0.0, 1.0)))
ob_slider_catch_top_right.location = (-0.1637, -4.22, 5.306)
ob_slider_catch_top_right.rotation_euler = (-5.359e-15, -3.142, -1.571)
ob_slider_catch_top_right.scale = (0.01086, 0.01086, 0.01086)
ob_slider_catch_top_right.lineart.crease_threshold = 0.0
ob_slider_top_right.parent = ob_slider_catch_top_right
ob_slider_top_right.matrix_parent_inverse = Matrix(((0.0001854, 92.11, 3.815e-05, 388.7), (92.11, 2.902e-05, 0.0, 15.08), (0.000233, 3.641e-05, -92.11, 488.7), (0.0, 0.0, 0.0, 1.0)))
ob_slider_top_right.location = (-0.1637, -4.22, 5.297)
ob_slider_top_right.rotation_euler = (3.142, 1.684e-06, 1.571)
ob_slider_top_right.scale = (0.00745, 0.00745, 0.0393)
ob_slider_top_right.lineart.crease_threshold = 0.0
ob_slider_catch_right.parent = ob_glass_frame_right
ob_slider_catch_right.matrix_parent_inverse = Matrix(((1.0, 0.0, 0.0, 0.08977), (0.0, 1.0, 0.0, 5.342), (0.0, 0.0, 1.0, -3.695), (0.0, 0.0, 0.0, 1.0)))
ob_slider_catch_right.location = (-0.1637, -4.22, 2.095)
ob_slider_catch_right.rotation_euler = (0.0, 0.0, -1.571)
ob_slider_catch_right.scale = (0.01086, 0.01086, 0.01086)
ob_slider_catch_right.lineart.crease_threshold = 0.0
ob_slider_right.parent = ob_slider_catch_right
ob_slider_right.matrix_parent_inverse = Matrix(((-0.0001854, -92.11, 0.0, -388.7), (92.11, -1.502e-05, 0.0, 15.08), (-9.201e-05, 0.0, 92.11, -193.0), (0.0, 0.0, 0.0, 1.0)))
ob_slider_right.location = (-0.1637, -4.22, 2.104)
ob_slider_right.rotation_euler = (0.0, 0.0, -1.571)
ob_slider_right.scale = (0.00745, 0.00745, 0.0393)
ob_slider_right.lineart.crease_threshold = 0.0
ob_glass_right.parent = ob_glass_frame_right
ob_glass_right.matrix_parent_inverse = Matrix(((1.0, 0.0, 0.0, 0.08977), (0.0, 1.0, 0.0, 5.342), (0.0, 0.0, 1.0, -3.695), (0.0, 0.0, 0.0, 1.0)))
ob_glass_right.location = (-0.08445, -4.755, 3.695)
ob_glass_right.lineart.crease_threshold = 0.0
ob_shutter_right.parent = ob_glass_frame_right
ob_shutter_right.matrix_parent_inverse = Matrix(((1.0, 0.0, 0.0, 0.08977), (0.0, 1.0, 0.0, 5.342), (0.0, 0.0, 1.0, -3.695), (0.0, 0.0, 0.0, 1.0)))
ob_shutter_right.location = (-0.1907, -5.263, 3.698)
ob_shutter_right.lineart.crease_threshold = 0.0
ob_right_catch.parent = ob_shutter_right
ob_right_catch.matrix_parent_inverse = Matrix(((1.0, 0.0, 0.0, 0.1907), (0.0, 1.0, 0.0, 5.263), (0.0, -5.96e-08, 1.0, -3.698), (0.0, 0.0, 0.0, 1.0)))
ob_right_catch.location = (-0.2435, -4.296, 3.549)
ob_right_catch.rotation_euler = (1.947e-07, -1.748e-07, 3.142)
ob_right_catch.scale = (0.01523, 0.01523, 0.01523)
ob_right_catch.lineart.crease_threshold = 0.0
ob_hook.parent = ob_right_catch
ob_hook.matrix_parent_inverse = Matrix(((-65.65, 2.599e-05, 1.148e-05, -15.99), (-0.0001345, -65.65, 1.278e-05, -282.0), (-0.0001111, 2.289e-05, 65.65, -233.0), (0.0, 0.0, 0.0, 1.0)))
ob_hook.location = (-0.2435, -4.081, 3.549)
ob_hook.rotation_euler = (1.571, -3.576e-07, 1.571)
ob_hook.scale = (0.01523, 0.01523, 0.01523)
ob_hook.lineart.crease_threshold = 0.0

# ---- collection membership
col_collection_1.objects.link(ob_window_frame)
col_collection_1.objects.link(ob_wall)
col_collection_1.objects.link(ob_camera)
col_collection_2.objects.link(ob_glass_frame_left)
col_collection_2.objects.link(ob_shutter_left)
col_collection_2.objects.link(ob_left_catch)
col_collection_2.objects.link(ob_glass_left)
col_collection_2.objects.link(ob_slider_catch_left_001)
col_collection_2.objects.link(ob_slider_catch_left)
col_collection_2.objects.link(ob_slider_catch_top_left)
col_collection_2.objects.link(ob_slider_top_left)
col_collection_2.objects.link(ob_glass_frame_right)
col_collection_2.objects.link(ob_slider_catch_top_right)
col_collection_2.objects.link(ob_slider_top_right)
col_collection_2.objects.link(ob_slider_catch_right)
col_collection_2.objects.link(ob_slider_right)
col_collection_2.objects.link(ob_glass_right)
col_collection_2.objects.link(ob_shutter_right)
col_collection_2.objects.link(ob_right_catch)
col_collection_2.objects.link(ob_hook)

# ---- scene / render settings (as saved in the file)
scene.frame_start = 1; scene.frame_end = 250; scene.frame_set(1)
scene.render.engine = 'BLENDER_EEVEE_NEXT'
scene.render.resolution_percentage = 50
scene.render.dither_intensity = 0.0
scene.cycles.use_denoising = False
scene.cycles.samples = 128
scene.cycles.sampling_pattern = 'TABULATED_SOBOL'
scene.cycles.light_sampling_threshold = 0.0
scene.cycles.use_adaptive_sampling = False
scene.cycles.use_light_tree = False
scene.cycles.blur_glossy = 0.0
scene.cycles.sample_clamp_indirect = 0.0
scene.view_settings.view_transform = 'Standard'
bpy.context.view_layer.update()

# ---- added for rendering (the .blend has no active camera and no usable light): camera, sun
cam_auto = bpy.data.cameras.new('AutoCamera')
cam_auto.lens = 50.0
cam_auto.sensor_width = 36.0
cam_auto.clip_end = 1000.0
ob_auto_camera = bpy.data.objects.new('AutoCamera', cam_auto)
scene.collection.objects.link(ob_auto_camera)
ob_auto_camera.location = (11.7521, -17.2149, 13.6537)
ob_auto_camera.rotation_euler = (1.09748, -7.21219e-08, 0.694738)
scene.camera = ob_auto_camera
light_auto_sun = bpy.data.lights.new('AutoSun', 'SUN')
light_auto_sun.energy = 3.0
light_auto_sun.angle = 0.0523599
ob_auto_sun = bpy.data.objects.new('AutoSun', light_auto_sun)
scene.collection.objects.link(ob_auto_sun)
ob_auto_sun.rotation_euler = (0.872665, 0.174533, 0.523599)
bpy.context.view_layer.update()
